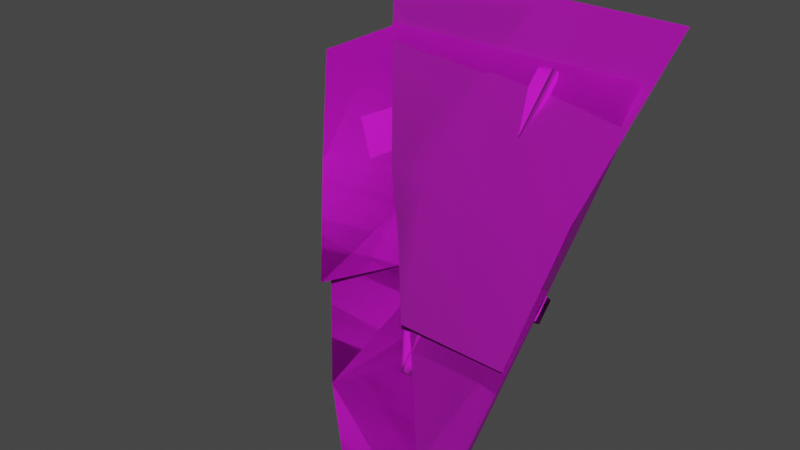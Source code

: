 # Source: roof.blend  (saved by Blender 3.1.7; exported with 4.5.12 LTS)
import bpy
from mathutils import Matrix  # noqa: F401  (used for matrix-valued properties, if any)

bpy.ops.wm.read_factory_settings(use_empty=True)
scene = bpy.context.scene
scene.name = 'Scene'

# ---- images (referenced by path relative to the original .blend; pixels are not part of the script)
import os
ASSET_DIR = os.environ.get("B2B_ASSET_DIR", "")  # directory of the original .blend (textures are referenced by path, not embedded)
HERE = os.path.dirname(os.path.abspath(__file__))  # packed textures are extracted next to this script under _unpacked/

def load_image(name, relpath, width, height, colorspace="sRGB"):
    """Load a texture the original file referenced (path relative to the .blend, or extracted next to this script)."""
    p = next((c for c in (os.path.join(HERE, relpath), os.path.join(ASSET_DIR, relpath)) if relpath and os.path.exists(c)), "")
    if p:
        img = bpy.data.images.load(p, check_existing=True)
        img.name = name
    else:  # same state as the original file: an image datablock whose file is absent (Cycles renders it pink)
        img = bpy.data.images.new(name, width, height)
        img.source = "FILE"
        img.filepath = "//" + (relpath or name)
    img.colorspace_settings.name = colorspace
    return img
img_diffusecolor_texture_002 = load_image('DiffuseColor_Texture.002', 'Planks5c_low.png', 1024, 1024, 'sRGB')
img_normalmap_texture_001 = load_image('NormalMap_Texture.001', 'Planks5c_low_n.png', 1024, 1024, 'Non-Color')
img_diffusecolor_texture_001 = load_image('DiffuseColor_Texture.001', 'Planks5c_low.png', 1024, 1024, 'Non-Color')
img_diffusecolor_texture_1_003 = load_image('DiffuseColor_Texture_1.003', 'straw_roof.png', 1024, 1024, 'sRGB')
img_normalmap_texture_1_001 = load_image('NormalMap_Texture_1.001', 'straw_roof_n.png', 1024, 1024, 'Non-Color')
img_diffusecolor_texture_1_001 = load_image('DiffuseColor_Texture_1.001', 'straw_roof.png', 1024, 1024, 'Non-Color')
img_diffusecolor_texture_1_002 = load_image('DiffuseColor_Texture_1.002', 'straw_roof.png', 1024, 1024, 'Non-Color')
img_diffusecolor_texture_004 = load_image('DiffuseColor_Texture.004', 'Planks5c_worn.png', 1024, 1024, 'sRGB')
img_normalmap_texture_002 = load_image('NormalMap_Texture.002', 'Planks5c_low_n.png', 1024, 1024, 'Non-Color')
img_diffusecolor_texture_003 = load_image('DiffuseColor_Texture.003', 'Planks5c_worn.png', 1024, 1024, 'Non-Color')
img_diffusecolor_texture_1 = load_image('DiffuseColor_Texture_1', 'straw_roof_worn.png', 1024, 1024, 'sRGB')
img_normalmap_texture_1 = load_image('NormalMap_Texture_1', 'straw_roof_n.png', 1024, 1024, 'Non-Color')
img_diffusecolor_texture_1_004 = load_image('DiffuseColor_Texture_1.004', 'straw_roof_worn.png', 1024, 1024, 'Non-Color')
img_diffusecolor_texture_008 = load_image('DiffuseColor_Texture.008', 'Planks5c_low.png', 1024, 1024, 'sRGB')
img_normalmap_texture_004 = load_image('NormalMap_Texture.004', 'Planks5c_low_n.png', 1024, 1024, 'Non-Color')
img_diffusecolor_texture_009 = load_image('DiffuseColor_Texture.009', 'Planks5c_low.png', 1024, 1024, 'Non-Color')
img_diffusecolor_texture_1_005 = load_image('DiffuseColor_Texture_1.005', 'straw_roof.png', 1024, 1024, 'sRGB')
img_normalmap_texture_1_002 = load_image('NormalMap_Texture_1.002', 'straw_roof_n.png', 1024, 1024, 'Non-Color')
img_diffusecolor_texture_1_007 = load_image('DiffuseColor_Texture_1.007', 'straw_roof.png', 1024, 1024, 'Non-Color')
img_diffusecolor_texture_1_006 = load_image('DiffuseColor_Texture_1.006', 'straw_roof.png', 1024, 1024, 'Non-Color')
img_diffusecolor_texture_006 = load_image('DiffuseColor_Texture.006', 'straw_roof.png', 1024, 1024, 'sRGB')
img_normalmap_texture_003 = load_image('NormalMap_Texture.003', 'straw_roof_n.png', 1024, 1024, 'Non-Color')
img_diffusecolor_texture_005 = load_image('DiffuseColor_Texture.005', 'straw_roof.png', 1024, 1024, 'Non-Color')

# ---- materials (node trees are filled in below, after node groups)
mat_woodwall = bpy.data.materials.new('woodwall')
mat_woodwall.use_transparent_shadow = False
mat_woodwall.diffuse_color = (1.0, 1.0, 1.0, 1.0)
mat_woodwall.roughness = 0.5528
mat_straw_roof = bpy.data.materials.new('straw_roof')
mat_straw_roof.use_transparent_shadow = False
mat_straw_roof.diffuse_color = (0.7868, 0.7868, 0.7868, 1.0)
mat_straw_roof.roughness = 0.5528
mat_straw_roof_alpha = bpy.data.materials.new('straw_roof_alpha')
mat_straw_roof_alpha.use_transparent_shadow = False
mat_straw_roof_alpha.diffuse_color = (0.75, 0.75, 0.75, 1.0)
mat_straw_roof_alpha.roughness = 0.5528
mat_woodwall_worn = bpy.data.materials.new('woodwall_worn')
mat_woodwall_worn.use_transparent_shadow = False
mat_woodwall_worn.diffuse_color = (1.0, 1.0, 1.0, 1.0)
mat_woodwall_worn.roughness = 0.5528
mat_straw_roof_worn_alpha = bpy.data.materials.new('straw_roof_worn_alpha')
mat_straw_roof_worn_alpha.use_transparent_shadow = False
mat_straw_roof_worn_alpha.diffuse_color = (0.8382, 0.8382, 0.8382, 1.0)
mat_straw_roof_worn_alpha.roughness = 0.5528
mat_woodwall_001 = bpy.data.materials.new('woodwall.001')
mat_woodwall_001.use_transparent_shadow = False
mat_woodwall_001.diffuse_color = (1.0, 1.0, 1.0, 1.0)
mat_woodwall_001.roughness = 0.5528
mat_straw_roof_002 = bpy.data.materials.new('straw_roof.002')
mat_straw_roof_002.use_transparent_shadow = False
mat_straw_roof_002.diffuse_color = (0.7868, 0.7868, 0.7868, 1.0)
mat_straw_roof_002.roughness = 0.5528
mat_straw_roof_alpha_001 = bpy.data.materials.new('straw_roof_alpha.001')
mat_straw_roof_alpha_001.use_transparent_shadow = False
mat_straw_roof_alpha_001.diffuse_color = (0.75, 0.75, 0.75, 1.0)
mat_straw_roof_alpha_001.roughness = 0.5528
mat_straw_roof_001 = bpy.data.materials.new('straw_roof.001')
mat_straw_roof_001.use_transparent_shadow = False
mat_straw_roof_001.diffuse_color = (0.7868, 0.7868, 0.7868, 1.0)
mat_straw_roof_001.roughness = 0.5528

# ---- material node trees
mat_woodwall.use_nodes = True; mat_woodwall.node_tree.nodes.clear()
_N = mat_woodwall.node_tree.nodes; _L = mat_woodwall.node_tree.links
n0 = _N.new('ShaderNodeBsdfPrincipled'); n0.name = 'Principled BSDF'; n0.location = (10, 300)
n0.distribution = 'GGX'
n0.subsurface_method = 'RANDOM_WALK_SKIN'
n0.inputs[2].default_value = 1.0
n0.inputs[3].default_value = 1.45
n0.inputs[27].default_value = (0.0, 0.0, 0.0, 1.0)
n0.inputs[28].default_value = 1.0
n1 = _N.new('ShaderNodeOutputMaterial'); n1.name = 'Material Output'; n1.location = (300, 300)
n2 = _N.new('ShaderNodeNormalMap'); n2.name = 'Normal Map'; n2.location = (-300, -300)
n2.label = 'Normal/Map'
n3 = _N.new('ShaderNodeTexImage'); n3.name = 'Image Texture'; n3.location = (-300, 600)
n3.image = img_diffusecolor_texture_002
n3.interpolation = 'Closest'
n4 = _N.new('ShaderNodeTexImage'); n4.name = 'Image Texture.001'; n4.location = (-600, -900)
n4.image = img_normalmap_texture_001
n4.interpolation = 'Closest'
n5 = _N.new('ShaderNodeTexImage'); n5.name = 'Image Texture.002'; n5.location = (-300, 0)
n5.image = img_diffusecolor_texture_001
n5.interpolation = 'Closest'
_L.new(n0.outputs[0], n1.inputs[0])
_L.new(n2.outputs[0], n0.inputs[5])
_L.new(n3.outputs[0], n0.inputs[0])
_L.new(n4.outputs[0], n2.inputs[1])
_L.new(n5.outputs[1], n0.inputs[4])
n1.is_active_output = True
mat_straw_roof.use_nodes = True; mat_straw_roof.node_tree.nodes.clear()
_N = mat_straw_roof.node_tree.nodes; _L = mat_straw_roof.node_tree.links
n0 = _N.new('ShaderNodeBsdfPrincipled'); n0.name = 'Principled BSDF'; n0.location = (10, 300)
n0.distribution = 'GGX'
n0.subsurface_method = 'RANDOM_WALK_SKIN'
n0.inputs[2].default_value = 1.0
n0.inputs[3].default_value = 1.45
n0.inputs[27].default_value = (0.0, 0.0, 0.0, 1.0)
n0.inputs[28].default_value = 1.0
n1 = _N.new('ShaderNodeOutputMaterial'); n1.name = 'Material Output'; n1.location = (300, 300)
n2 = _N.new('ShaderNodeNormalMap'); n2.name = 'Normal Map'; n2.location = (-300, -300)
n2.label = 'Normal/Map'
n2.inputs[0].default_value = 0.48
n3 = _N.new('ShaderNodeTexImage'); n3.name = 'Image Texture'; n3.location = (-300, 600)
n3.image = img_diffusecolor_texture_1_003
n3.interpolation = 'Closest'
n4 = _N.new('ShaderNodeTexImage'); n4.name = 'Image Texture.001'; n4.location = (-600, -900)
n4.image = img_normalmap_texture_1_001
n4.interpolation = 'Closest'
n5 = _N.new('ShaderNodeTexImage'); n5.name = 'Image Texture.002'; n5.location = (-300, 0)
n5.image = img_diffusecolor_texture_1_001
n5.interpolation = 'Closest'
_L.new(n0.outputs[0], n1.inputs[0])
_L.new(n2.outputs[0], n0.inputs[5])
_L.new(n3.outputs[0], n0.inputs[0])
_L.new(n4.outputs[0], n2.inputs[1])
_L.new(n5.outputs[1], n0.inputs[4])
n1.is_active_output = True
mat_straw_roof_alpha.use_nodes = True; mat_straw_roof_alpha.node_tree.nodes.clear()
_N = mat_straw_roof_alpha.node_tree.nodes; _L = mat_straw_roof_alpha.node_tree.links
n0 = _N.new('ShaderNodeBsdfPrincipled'); n0.name = 'Principled BSDF'; n0.location = (10, 300)
n0.distribution = 'GGX'
n0.subsurface_method = 'RANDOM_WALK_SKIN'
n0.inputs[2].default_value = 1.0
n0.inputs[3].default_value = 1.45
n0.inputs[27].default_value = (0.0, 0.0, 0.0, 1.0)
n0.inputs[28].default_value = 1.0
n1 = _N.new('ShaderNodeOutputMaterial'); n1.name = 'Material Output'; n1.location = (300, 300)
n2 = _N.new('ShaderNodeNormalMap'); n2.name = 'Normal Map'; n2.location = (-300, -300)
n2.label = 'Normal/Map'
n3 = _N.new('ShaderNodeTexImage'); n3.name = 'Image Texture'; n3.location = (-300, 600)
n3.image = img_diffusecolor_texture_1_003
n3.interpolation = 'Closest'
n4 = _N.new('ShaderNodeTexImage'); n4.name = 'Image Texture.001'; n4.location = (-600, -900)
n4.image = img_normalmap_texture_1_001
n4.interpolation = 'Closest'
n5 = _N.new('ShaderNodeTexImage'); n5.name = 'Image Texture.002'; n5.location = (-300, 0)
n5.image = img_diffusecolor_texture_1_002
n5.interpolation = 'Closest'
_L.new(n0.outputs[0], n1.inputs[0])
_L.new(n2.outputs[0], n0.inputs[5])
_L.new(n3.outputs[0], n0.inputs[0])
_L.new(n4.outputs[0], n2.inputs[1])
_L.new(n5.outputs[1], n0.inputs[4])
n1.is_active_output = True
mat_woodwall_worn.use_nodes = True; mat_woodwall_worn.node_tree.nodes.clear()
_N = mat_woodwall_worn.node_tree.nodes; _L = mat_woodwall_worn.node_tree.links
n0 = _N.new('ShaderNodeBsdfPrincipled'); n0.name = 'Principled BSDF'; n0.location = (10, 300)
n0.distribution = 'GGX'
n0.subsurface_method = 'RANDOM_WALK_SKIN'
n0.inputs[2].default_value = 1.0
n0.inputs[3].default_value = 1.45
n0.inputs[27].default_value = (0.0, 0.0, 0.0, 1.0)
n0.inputs[28].default_value = 1.0
n1 = _N.new('ShaderNodeOutputMaterial'); n1.name = 'Material Output'; n1.location = (300, 300)
n2 = _N.new('ShaderNodeNormalMap'); n2.name = 'Normal Map'; n2.location = (-300, -300)
n2.label = 'Normal/Map'
n2.inputs[0].default_value = 1.5
n3 = _N.new('ShaderNodeTexImage'); n3.name = 'Image Texture'; n3.location = (-300, 600)
n3.image = img_diffusecolor_texture_004
n3.interpolation = 'Closest'
n4 = _N.new('ShaderNodeTexImage'); n4.name = 'Image Texture.001'; n4.location = (-600, -900)
n4.image = img_normalmap_texture_002
n4.interpolation = 'Closest'
n5 = _N.new('ShaderNodeTexImage'); n5.name = 'Image Texture.002'; n5.location = (-300, 0)
n5.image = img_diffusecolor_texture_003
n5.interpolation = 'Closest'
_L.new(n0.outputs[0], n1.inputs[0])
_L.new(n2.outputs[0], n0.inputs[5])
_L.new(n3.outputs[0], n0.inputs[0])
_L.new(n4.outputs[0], n2.inputs[1])
_L.new(n5.outputs[1], n0.inputs[4])
n1.is_active_output = True
mat_straw_roof_worn_alpha.use_nodes = True; mat_straw_roof_worn_alpha.node_tree.nodes.clear()
_N = mat_straw_roof_worn_alpha.node_tree.nodes; _L = mat_straw_roof_worn_alpha.node_tree.links
n0 = _N.new('ShaderNodeBsdfPrincipled'); n0.name = 'Principled BSDF'; n0.location = (10, 300)
n0.distribution = 'GGX'
n0.subsurface_method = 'RANDOM_WALK_SKIN'
n0.inputs[2].default_value = 1.0
n0.inputs[3].default_value = 1.45
n0.inputs[27].default_value = (0.0, 0.0, 0.0, 1.0)
n0.inputs[28].default_value = 1.0
n1 = _N.new('ShaderNodeOutputMaterial'); n1.name = 'Material Output'; n1.location = (300, 300)
n2 = _N.new('ShaderNodeNormalMap'); n2.name = 'Normal Map'; n2.location = (-300, -300)
n2.label = 'Normal/Map'
n2.inputs[0].default_value = 1.53
n3 = _N.new('ShaderNodeTexImage'); n3.name = 'Image Texture'; n3.location = (-300, 600)
n3.image = img_diffusecolor_texture_1
n3.interpolation = 'Closest'
n4 = _N.new('ShaderNodeTexImage'); n4.name = 'Image Texture.001'; n4.location = (-600, -900)
n4.image = img_normalmap_texture_1
n4.interpolation = 'Closest'
n5 = _N.new('ShaderNodeTexImage'); n5.name = 'Image Texture.002'; n5.location = (-300, 0)
n5.image = img_diffusecolor_texture_1_004
n5.interpolation = 'Closest'
_L.new(n0.outputs[0], n1.inputs[0])
_L.new(n2.outputs[0], n0.inputs[5])
_L.new(n3.outputs[0], n0.inputs[0])
_L.new(n4.outputs[0], n2.inputs[1])
_L.new(n5.outputs[1], n0.inputs[4])
n1.is_active_output = True
mat_woodwall_001.use_nodes = True; mat_woodwall_001.node_tree.nodes.clear()
_N = mat_woodwall_001.node_tree.nodes; _L = mat_woodwall_001.node_tree.links
n0 = _N.new('ShaderNodeBsdfPrincipled'); n0.name = 'Principled BSDF'; n0.location = (10, 300)
n0.distribution = 'GGX'
n0.subsurface_method = 'RANDOM_WALK_SKIN'
n0.inputs[2].default_value = 1.0
n0.inputs[3].default_value = 1.45
n0.inputs[27].default_value = (0.0, 0.0, 0.0, 1.0)
n0.inputs[28].default_value = 1.0
n1 = _N.new('ShaderNodeOutputMaterial'); n1.name = 'Material Output'; n1.location = (300, 300)
n2 = _N.new('ShaderNodeNormalMap'); n2.name = 'Normal Map'; n2.location = (-300, -300)
n2.label = 'Normal/Map'
n3 = _N.new('ShaderNodeTexImage'); n3.name = 'Image Texture'; n3.location = (-300, 600)
n3.image = img_diffusecolor_texture_008
n3.interpolation = 'Closest'
n4 = _N.new('ShaderNodeTexImage'); n4.name = 'Image Texture.001'; n4.location = (-600, -900)
n4.image = img_normalmap_texture_004
n4.interpolation = 'Closest'
n5 = _N.new('ShaderNodeTexImage'); n5.name = 'Image Texture.002'; n5.location = (-300, 0)
n5.image = img_diffusecolor_texture_009
n5.interpolation = 'Closest'
_L.new(n0.outputs[0], n1.inputs[0])
_L.new(n2.outputs[0], n0.inputs[5])
_L.new(n3.outputs[0], n0.inputs[0])
_L.new(n4.outputs[0], n2.inputs[1])
_L.new(n5.outputs[1], n0.inputs[4])
n1.is_active_output = True
mat_straw_roof_002.use_nodes = True; mat_straw_roof_002.node_tree.nodes.clear()
_N = mat_straw_roof_002.node_tree.nodes; _L = mat_straw_roof_002.node_tree.links
n0 = _N.new('ShaderNodeBsdfPrincipled'); n0.name = 'Principled BSDF'; n0.location = (10, 300)
n0.distribution = 'GGX'
n0.subsurface_method = 'RANDOM_WALK_SKIN'
n0.inputs[2].default_value = 1.0
n0.inputs[3].default_value = 1.45
n0.inputs[27].default_value = (0.0, 0.0, 0.0, 1.0)
n0.inputs[28].default_value = 1.0
n1 = _N.new('ShaderNodeOutputMaterial'); n1.name = 'Material Output'; n1.location = (300, 300)
n2 = _N.new('ShaderNodeNormalMap'); n2.name = 'Normal Map'; n2.location = (-300, -300)
n2.label = 'Normal/Map'
n2.inputs[0].default_value = 0.48
n3 = _N.new('ShaderNodeTexImage'); n3.name = 'Image Texture'; n3.location = (-300, 600)
n3.image = img_diffusecolor_texture_1_005
n3.interpolation = 'Closest'
n4 = _N.new('ShaderNodeTexImage'); n4.name = 'Image Texture.001'; n4.location = (-600, -900)
n4.image = img_normalmap_texture_1_002
n4.interpolation = 'Closest'
n5 = _N.new('ShaderNodeTexImage'); n5.name = 'Image Texture.002'; n5.location = (-300, 0)
n5.image = img_diffusecolor_texture_1_007
n5.interpolation = 'Closest'
_L.new(n0.outputs[0], n1.inputs[0])
_L.new(n2.outputs[0], n0.inputs[5])
_L.new(n3.outputs[0], n0.inputs[0])
_L.new(n4.outputs[0], n2.inputs[1])
_L.new(n5.outputs[1], n0.inputs[4])
n1.is_active_output = True
mat_straw_roof_alpha_001.use_nodes = True; mat_straw_roof_alpha_001.node_tree.nodes.clear()
_N = mat_straw_roof_alpha_001.node_tree.nodes; _L = mat_straw_roof_alpha_001.node_tree.links
n0 = _N.new('ShaderNodeBsdfPrincipled'); n0.name = 'Principled BSDF'; n0.location = (10, 300)
n0.distribution = 'GGX'
n0.subsurface_method = 'RANDOM_WALK_SKIN'
n0.inputs[2].default_value = 1.0
n0.inputs[3].default_value = 1.45
n0.inputs[27].default_value = (0.0, 0.0, 0.0, 1.0)
n0.inputs[28].default_value = 1.0
n1 = _N.new('ShaderNodeOutputMaterial'); n1.name = 'Material Output'; n1.location = (300, 300)
n2 = _N.new('ShaderNodeNormalMap'); n2.name = 'Normal Map'; n2.location = (-300, -300)
n2.label = 'Normal/Map'
n3 = _N.new('ShaderNodeTexImage'); n3.name = 'Image Texture'; n3.location = (-300, 600)
n3.image = img_diffusecolor_texture_1_005
n3.interpolation = 'Closest'
n4 = _N.new('ShaderNodeTexImage'); n4.name = 'Image Texture.001'; n4.location = (-600, -900)
n4.image = img_normalmap_texture_1_002
n4.interpolation = 'Closest'
n5 = _N.new('ShaderNodeTexImage'); n5.name = 'Image Texture.002'; n5.location = (-300, 0)
n5.image = img_diffusecolor_texture_1_006
n5.interpolation = 'Closest'
_L.new(n0.outputs[0], n1.inputs[0])
_L.new(n2.outputs[0], n0.inputs[5])
_L.new(n3.outputs[0], n0.inputs[0])
_L.new(n4.outputs[0], n2.inputs[1])
_L.new(n5.outputs[1], n0.inputs[4])
n1.is_active_output = True
mat_straw_roof_001.use_nodes = True; mat_straw_roof_001.node_tree.nodes.clear()
_N = mat_straw_roof_001.node_tree.nodes; _L = mat_straw_roof_001.node_tree.links
n0 = _N.new('ShaderNodeBsdfPrincipled'); n0.name = 'Principled BSDF'; n0.location = (10, 300)
n0.distribution = 'GGX'
n0.subsurface_method = 'RANDOM_WALK_SKIN'
n0.inputs[2].default_value = 1.0
n0.inputs[3].default_value = 1.45
n0.inputs[27].default_value = (0.0, 0.0, 0.0, 1.0)
n0.inputs[28].default_value = 1.0
n1 = _N.new('ShaderNodeOutputMaterial'); n1.name = 'Material Output'; n1.location = (300, 300)
n2 = _N.new('ShaderNodeNormalMap'); n2.name = 'Normal Map'; n2.location = (-300, -300)
n2.label = 'Normal/Map'
n2.inputs[0].default_value = 0.48
n3 = _N.new('ShaderNodeTexImage'); n3.name = 'Image Texture'; n3.location = (-300, 600)
n3.image = img_diffusecolor_texture_006
n3.interpolation = 'Closest'
n4 = _N.new('ShaderNodeTexImage'); n4.name = 'Image Texture.001'; n4.location = (-600, -900)
n4.image = img_normalmap_texture_003
n4.interpolation = 'Closest'
n5 = _N.new('ShaderNodeTexImage'); n5.name = 'Image Texture.002'; n5.location = (-300, 0)
n5.image = img_diffusecolor_texture_005
n5.interpolation = 'Closest'
_L.new(n0.outputs[0], n1.inputs[0])
_L.new(n2.outputs[0], n0.inputs[5])
_L.new(n3.outputs[0], n0.inputs[0])
_L.new(n4.outputs[0], n2.inputs[1])
_L.new(n5.outputs[1], n0.inputs[4])
n1.is_active_output = True

# ---- world
world_world = bpy.data.worlds.new('World'); scene.world = world_world
world_world.use_nodes = True; world_world.node_tree.nodes.clear()
_N = world_world.node_tree.nodes; _L = world_world.node_tree.links
n0 = _N.new('ShaderNodeOutputWorld'); n0.name = 'World Output'; n0.location = (300, 300)
n1 = _N.new('ShaderNodeBackground'); n1.name = 'Background'; n1.location = (10, 300)
n1.inputs[0].default_value = (0.05088, 0.05088, 0.05088, 1.0)
_L.new(n1.outputs[0], n0.inputs[0])
n0.is_active_output = True
world_world.color = (0.05088, 0.05088, 0.05088)
world_world.use_sun_shadow = False
world_world.sun_shadow_jitter_overblur = 0.0

# ---- meshes
me_scene = bpy.data.meshes.new('Scene')
me_scene.from_pydata([(0.1326, 0.02753, 0.9995), (0.1326, -0.001522, 0.7901), (0.1326, 0.1177, 0.9093), (0.174, 0.0004052, 0.7882), (0.1326, -0.09169, 0.8803), (0.174, 0.0256, 1.001), (0.174, -0.09362, 0.8822), (0.174, 0.1196, 0.9074), (0.991, -0.09169, 0.8803), (0.991, 0.1177, 0.9093), (0.991, -0.001521, 0.7901), (0.991, 0.02753, 0.9995), (0.9496, 0.1196, 0.9074), (0.9496, 0.0004059, 0.7882), (0.174, -0.004071, 0.7875), (0.9496, -0.09424, 0.8777), (0.9496, -0.00407, 0.7875), (0.174, -0.09424, 0.8777), (0.9496, -0.09362, 0.8822), (0.9496, 0.0256, 1.001), (0.174, 0.03007, 1.002), (0.9496, 0.03008, 1.002), (0.9496, 0.1202, 0.9118), (0.174, 0.1202, 0.9118), (1.025, 0.9689, 2.093), (1.025, -1.079, 0.03928), (1.072, -0.06112, 1.086), (1.069, -0.9702, 0.2166), (0.8831, 0.3035, 1.279), (-0.4124, -0.4701, 0.7769), (-1.015, 0.2105, 1.283), (1.077, 1.438, 2.358), (1.078, 0.1378, 1.437), (-0.01361, 0.1228, 1.463), (-0.02595, 1.426, 2.374), (0.2768, 0.8678, 1.955), (1.075, -0.5127, 0.7407), (-1.129, 1.415, 2.389), (-1.007, 0.9689, 2.093), (-0.02415, -0.07281, 1.101), (1.067, -1.167, -0.0638), (-1.129, 1.128, 2.186), (-0.2989, 0.1227, 1.446), (0.3566, -0.5684, 0.8089), (-0.04176, -0.1195, 1.136), (0.8377, -0.9985, 0.2432), (0.9751, -1.079, 0.03928), (-1.398, 0.6854, 1.88), (0.6604, -1.353, -0.2212), (-0.02999, -0.7897, 0.321), (-1.004, 0.9742, 2.068), (0.5644, 0.4839, 1.632), (-0.6648, -0.09935, 0.9604), (0.9962, -1.153, -0.09108), (0.9945, 0.2055, 1.316), (0.9918, -0.2736, 0.8571), (0.1672, 0.9963, 2.046), (-0.52, 0.6131, 1.553), (-0.903, 1.011, 1.948), (0.5033, 1.052, 1.991), (0.9828, 0.9842, 2.059), (0.5033, 0.9842, 2.059), (0.9828, 1.052, 1.991), (0.9828, 0.9407, 2.019), (0.5033, 0.9407, 2.019), (0.493, 1.01, 1.949), (0.493, 0.9422, 2.017), (0.5033, 1.011, 1.948), (0.9828, 1.011, 1.948), (0.993, -0.9914, -0.05198), (0.993, 1.01, 1.949), (0.993, 0.9422, 2.017), (0.993, -1.059, 0.01583), (0.00138, 1.052, 1.991), (0.4809, 0.9842, 2.059), (0.00138, 0.9842, 2.059), (0.4809, 1.052, 1.991), (0.4809, 0.9407, 2.019), (0.00138, 0.9407, 2.019), (0.00138, 1.011, 1.948), (0.4809, 1.011, 1.948), (0.4911, 1.01, 1.949), (0.4911, 0.9422, 2.017), (-0.5302, 0.9842, 2.059), (-0.5302, 1.052, 1.991), (-0.5302, 0.9407, 2.019), (-0.5302, 1.011, 1.948), (-0.52, 1.01, 1.949), (-0.52, 0.9422, 2.017), (-0.5069, 1.052, 1.991), (-0.02742, 0.9842, 2.059), (-0.5069, 0.9842, 2.059), (-0.02742, 1.052, 1.991), (-0.02742, 0.9407, 2.019), (-0.5069, 0.9407, 2.019), (-0.5172, 1.01, 1.949), (-0.5172, 0.9422, 2.017), (-0.5069, 1.011, 1.948), (-0.02742, 1.011, 1.948), (-0.008493, 1.01, 1.949), (-0.008492, 0.9422, 2.017), (0.5033, -0.561, 0.5169), (-0.5172, 0.5424, 1.617), (0.5033, -0.4903, 0.4462), (0.493, -0.4811, 0.4582), (0.4809, -0.4671, 0.4694), (-0.02742, 0.0602, 0.9967), (0.00138, 0.03032, 0.9668), (-0.008493, 0.03912, 0.9785), (0.4911, -0.4792, 0.4602), (0.4809, -0.5378, 0.5401), (0.4911, -0.547, 0.528), (0.493, -0.549, 0.5261), (-0.02742, 0.03348, 1.111), (0.981, -0.9786, -0.03917), (0.981, -1.046, 0.02865), (-0.9849, 0.9842, 2.059), (-0.9849, 1.052, 1.991), (-0.9443, 0.9407, 2.019), (0.00138, -0.04039, 1.038), (-0.008492, -0.02869, 1.046), (-0.5069, 0.4869, 1.565), (-0.9443, 1.011, 1.948), (-0.5172, 0.5668, 1.506), (-0.5069, 0.5576, 1.494), (-0.52, 0.5698, 1.509), (-0.5302, 0.5111, 1.589), (-0.02742, -0.01051, 1.067), (-0.5172, 0.499, 1.574), (-0.52, 0.502, 1.577), (-0.5302, 0.5818, 1.518), (0.993, -0.9546, -0.01521), (-0.5069, 0.5303, 1.608), (-0.903, 0.9407, 2.019), (0.4809, -0.4932, 0.5847), (-0.5069, 0.601, 1.538), (-0.5302, 0.5545, 1.632), (0.981, -1.01, 0.06504), (0.00138, 0.07435, 1.011), (-0.008493, 0.08312, 1.023), (0.5033, -0.5164, 0.5615), (0.4911, -0.4345, 0.5048), (-0.5302, 0.6252, 1.562), (0.981, -0.9422, -0.002823), (-0.5172, 0.6102, 1.55), (0.493, -0.4365, 0.5029), (0.493, -0.5043, 0.5707), (-0.02742, 0.1042, 1.041), (0.993, -1.022, 0.05261), (0.4809, -0.4225, 0.514), (-0.52, 0.5453, 1.62), (-0.008492, 0.01531, 1.09), (0.5033, -0.4457, 0.4908), (-0.9436, 1.052, 1.991), (-0.9436, 0.9842, 2.059), (0.4911, -0.5024, 0.5726), (0.00138, 0.003643, 1.082)], [], [(4, 1, 14, 17), (7, 3, 1, 2), (12, 7, 23, 22), (4, 6, 5, 0), (5, 6, 18, 19), (4, 0, 2, 1), (17, 14, 16, 15), (20, 21, 22, 23), (11, 8, 10, 9), (10, 13, 12, 9), (15, 18, 6, 17), (19, 21, 20, 5), (19, 18, 8, 11), (16, 14, 3, 13), (8, 15, 16, 10), (3, 14, 1), (23, 2, 0, 20), (4, 17, 6), (5, 20, 0), (19, 11, 21), (9, 12, 22), (12, 13, 3, 7), (11, 9, 22, 21), (2, 23, 7), (8, 18, 15), (13, 10, 16), (31, 34, 33, 32), (33, 34, 37, 41, 42), (26, 39, 45, 27), (45, 40, 27), (35, 30, 29, 28), (38, 46, 25, 24), (44, 43, 36, 32, 33), (42, 44, 33), (50, 47, 30, 35, 56), (52, 49, 55, 54, 51), (53, 55, 49, 48), (63, 64, 140, 137), (76, 73, 75, 74), (62, 60, 71, 70), (143, 131, 69, 114), (80, 81, 141, 149), (68, 62, 70), (60, 63, 71), (59, 67, 65), (64, 61, 66), (80, 79, 73, 76), (77, 134, 155, 82), (92, 89, 91, 90), (86, 58, 153, 84), (85, 133, 136), (73, 99, 100, 75), (95, 97, 135, 144), (77, 78, 156, 134), (65, 67, 152, 145), (80, 76, 81), (74, 77, 82), (73, 79, 99), (78, 75, 100), (66, 146, 140, 64), (93, 94, 132, 113), (91, 94, 93, 90), (69, 131, 148, 72), (84, 83, 88, 87), (96, 102, 132, 94), (114, 103, 152, 143), (86, 84, 87), (83, 85, 88), (59, 65, 66, 61), (98, 97, 89, 92), (63, 137, 148, 71), (75, 78, 77, 74), (85, 136, 150, 88), (98, 99, 139, 147), (86, 87, 57, 142), (98, 92, 99), (90, 93, 100), (76, 74, 82, 81), (89, 97, 95), (94, 91, 96), (68, 67, 59, 62), (100, 151, 156, 78), (72, 115, 114, 69), (89, 95, 96, 91), (62, 59, 61, 60), (61, 64, 63, 60), (68, 70, 131, 143), (84, 153, 154, 83), (99, 79, 138, 139), (92, 90, 100, 99), (93, 113, 151, 100), (148, 131, 70, 71), (129, 125, 57, 150), (111, 109, 141, 155), (142, 57, 125, 130), (130, 122, 58, 142), (116, 118, 133, 154), (105, 107, 138, 149), (104, 112, 146, 145), (120, 108, 139, 151), (105, 109, 111, 110, 119, 120, 108, 107), (106, 124, 135, 147), (123, 128, 102, 144), (150, 57, 87, 88), (145, 146, 66, 65), (137, 140, 101, 115), (153, 58, 122, 117), (147, 139, 108, 106), (149, 138, 79, 80), (145, 152, 103, 104), (113, 132, 121, 127), (150, 136, 126, 129), (151, 113, 127, 120), (154, 133, 85, 83), (144, 102, 96, 95), (149, 141, 109, 105), (155, 134, 110, 111), (134, 156, 119, 110), (140, 146, 112, 101), (143, 152, 67, 68), (142, 58, 86), (147, 135, 97, 98), (144, 135, 124, 123), (132, 102, 128, 121), (148, 137, 115, 72), (139, 138, 107, 108), (156, 151, 120, 119), (154, 153, 117, 116), (155, 141, 81, 82), (151, 139, 99, 100), (136, 133, 118, 126), (103, 114, 115, 101, 112, 104), (116, 117, 122, 130, 125, 129, 126, 118), (123, 124, 106, 108, 120, 127, 121, 128)])
me_scene.polygons.foreach_set('use_smooth', [True] * 134)
me_scene.polygons.foreach_set('material_index', [0, 0, 0, 0, 0, 0, 0, 0, 0, 0, 0, 0, 0, 0, 0, 0, 0, 0, 0, 0, 0, 0, 0, 0, 0, 0, 2, 2, 2, 2, 2, 1, 2, 2, 2, 2, 2, 0, 0, 0, 0, 0, 0, 0, 0, 0, 0, 0, 0, 0, 0, 0, 0, 0, 0, 0, 0, 0, 0, 0, 0, 0, 0, 0, 0, 0, 0, 0, 0, 0, 0, 0, 0, 0, 0, 0, 0, 0, 0, 0, 0, 0, 0, 0, 0, 0, 0, 0, 0, 0, 0, 0, 0, 0, 0, 0, 0, 0, 0, 0, 0, 0, 0, 0, 0, 0, 0, 0, 0, 0, 0, 0, 0, 0, 0, 0, 0, 0, 0, 0, 0, 0, 0, 0, 0, 0, 0, 0, 0, 0, 0, 0, 0, 0])
_uv = me_scene.uv_layers.new(name='UVSet0')
_uv.uv.foreach_set('vector', [0.9795, 1.0, 0.0205, 1.0, 0.0205, 0.9795, 0.9795, 0.9795, 0.0, 0.0205, 0.0, 0.9795, 0.0205, 0.9795, 0.0205, 0.0205, 1.0, 0.0205, 1.0, 0.9795, 1.02, 0.9795, 1.02, 0.0205, 0.9795, 0.9795, 1.0, 0.9795, 1.0, 0.0205, 0.9795, 0.0205, 0.9795, 0.0205, 0.9795, 0.9795, 0.0205, 0.9795, 0.0205, 0.0205, 0.9795, 0.9795, 0.9795, 0.0205, 0.0205, 0.0205, 0.0205, 0.9795, 0.9795, 0.9795, 0.0205, 0.9795, 0.0205, 0.0205, 0.9795, 0.0205, 0.9795, 0.9795, 0.9795, 0.0205, 0.0205, 0.0205, 0.0205, 0.9795, 0.9795, 0.0205, 0.9795, 0.9795, 0.0205, 0.9795, 0.0205, 0.0205, 0.0205, 0.9795, 0.0, 0.9795, 0.0, 0.0205, 0.0205, 0.0205, 0.9795, 0.0205, 1.0, 0.0205, 1.0, 0.9795, 0.9795, 0.9795, 0.0, 0.0205, -0.0205, 0.0205, -0.0205, 0.9795, 0.0, 0.9795, 0.0, 0.0205, 0.0, 0.9795, -0.0205, 0.9795, -0.0205, 0.0205, 0.0205, 0.0205, 0.0205, 0.9795, 0.0, 0.9795, 0.0, 0.0205, 0.9795, 0.0, 0.9795, 0.0205, 0.0205, 0.0205, 0.0205, 0.0, 0.0, 0.9795, 0.0205, 0.9795, 0.0205, 1.0, 0.0205, 0.9795, 0.0205, 1.0, 0.9795, 1.0, 0.9795, 0.9795, 0.9795, 1.0, 0.9795, 0.9795, 1.0, 0.9795, 0.0, 0.9795, -0.0205, 0.9795, -0.0205, 1.0, 0.0, 0.0205, -0.0205, 0.0, -0.0205, 0.0205, 0.0205, 0.0, 0.0, 0.0205, 0.0205, 0.0205, 0.0205, 0.0205, 0.0205, 0.9795, 0.9795, 0.9795, 0.9795, 0.0205, 0.9795, 0.0, 0.0205, 0.0, 0.0205, 0.0205, 0.9795, 0.0205, 0.0205, 0.0, 0.0205, -0.0205, 0.0, -0.0205, 0.9795, 1.0, 1.0, 1.02, 0.9795, 1.02, 1.0, 0.0205, 1.02, 0.0, 1.02, 0.0205, 0.0, 1.0, 0.5, 1.0, 0.5, 0.3729, 0.0, 0.3729, 0.5, 0.3729, 0.5, 1.0, 1.0, 1.0, 1.0, 0.8618, 0.6262, 0.3729, 0.0, 1.0, 0.498, 1.0, 0.1055, 0.3729, 0.0, 0.3729, 0.1055, 0.3729, 0.0, 0.203, 0.0, 0.3729, 0.4815, 0.3373, 0.4799, 0.9984, 0.03842, 0.9948, 0.04005, 0.3337, 0.991, 0.0, 0.02435, 1.0, 0.0, 1.0, 0.0, 0.0, 0.5, 0.2138, 0.3263, 0.0, 0.0, 0.0, 0.0, 0.3729, 0.5, 0.3729, 0.6262, 0.3729, 0.5, 0.2138, 0.5, 0.3729, 0.8641, 0.7914, 0.8466, 0.9966, 0.4799, 0.9984, 0.4815, 0.3373, 0.5612, 0.3366, 0.03451, 0.009663, 0.4931, 0.007492, 0.4919, 0.4952, 0.2773, 0.6703, 0.03755, 0.6722, 0.9341, 0.1825, 0.4919, 0.4952, 0.4931, 0.007492, 0.9345, 0.01109, 0.0205, 0.0205, 0.0205, 0.9795, 0.7311, 0.9795, 0.962, 0.0205, 0.9795, 0.0205, 0.9795, 0.9795, 0.0205, 0.9795, 0.0205, 0.0205, 0.9795, 0.0, 0.0205, 0.0, 0.0205, 0.0205, 0.9795, 0.0205, 0.0, 0.962, -0.0205, 0.9619, -0.0205, 0.9795, 0.0, 0.9795, 0.0, 0.0205, -0.0205, 0.0205, -0.0205, 0.7249, 0.0, 0.7198, 0.0, 0.0205, -0.0205, 0.0, -0.0205, 0.0205, 0.0205, 0.0, 0.0, 0.0205, 0.0205, 0.0205, 0.9795, 1.0, 1.0, 1.02, 0.9795, 1.02, 1.0, 0.0205, 1.02, 0.0, 1.02, 0.0205, 0.0, 0.0205, 0.0, 0.9795, -0.0205, 0.9795, -0.0205, 0.0205, 1.0, 0.0205, 1.0, 0.7198, 1.02, 0.7249, 1.02, 0.0205, 0.9795, 0.0205, 0.9795, 0.9795, 0.0205, 0.9795, 0.0205, 0.0205, 0.0, 0.0205, 0.0, 0.766, -0.0205, 0.8471, -0.0205, 0.0205, 0.0205, 0.0205, 0.0205, 0.766, 0.2089, 0.0205, 0.9795, 0.0, 0.9795, 0.0205, 0.0205, 0.0205, 0.0205, 0.0, 0.9795, 0.0205, 1.0, 0.0205, 1.0, 0.2206, 0.9795, 0.2155, 0.0205, 0.0205, 0.0205, 0.9795, 0.4775, 0.9795, 0.7198, 0.0205, 0.9795, 0.0205, 1.0, 0.0205, 1.0, 0.7311, 0.9795, 0.7259, 0.0, 0.0205, -0.0205, 0.0, -0.0205, 0.0205, 0.0205, 0.0, 0.0, 0.0205, 0.0205, 0.0205, 0.9795, 1.0, 1.0, 1.02, 0.9795, 1.02, 1.0, 0.0205, 1.02, 0.0, 1.02, 0.0205, 0.0205, 0.0205, 0.0205, 0.7259, 0.0, 0.7311, 0.0, 0.0205, 0.0205, 0.0205, 0.0205, 0.9795, 0.2206, 0.9795, 0.4629, 0.0205, 0.0205, 0.9795, 0.0, 0.9795, 0.0, 0.0205, 0.0205, 0.0205, 0.9795, 0.9795, 0.9795, 0.9619, 0.0205, 0.9619, 0.0205, 0.9795, 0.9795, 0.0, 0.0205, 0.0, 0.0205, 0.0205, 0.9795, 0.0205, 0.0205, 0.0205, 0.0205, 0.2155, 0.0, 0.2206, 0.0, 0.0205, 0.9795, 0.08345, 0.7528, 0.9795, 0.7311, 0.9795, 0.962, 0.0823, 0.0, 0.0205, -0.0205, 0.0, -0.0205, 0.0205, 0.0205, 0.0, 0.0, 0.0205, 0.0205, 0.0205, 0.9795, 0.0, 0.9795, 0.0205, 0.0205, 0.0205, 0.0205, 0.0, 0.0, 0.0205, 0.0, 0.9795, -0.0205, 0.9795, -0.0205, 0.0205, 1.0, 0.0205, 1.0, 0.962, 1.02, 0.9619, 1.02, 0.0205, 0.0205, 0.9795, 0.0, 0.9795, 0.0, 0.0205, 0.0205, 0.0205, 1.0, 0.0205, 1.0, 0.2089, 1.02, 0.214, 1.02, 0.0205, 0.0, 0.0205, -0.0205, 0.0205, -0.0205, 0.4725, 0.0, 0.4629, 0.0, 0.0205, -0.0205, 0.0205, -0.0205, 0.214, 0.0, 0.2089, 0.0, 0.0205, -0.0205, 0.0, -0.0205, 0.0205, 0.0205, 0.0, 0.0, 0.0205, 0.0205, 0.0205, 0.9795, 0.0, 0.0205, 0.0, 0.0205, 0.0205, 0.9795, 0.0205, 0.9795, 1.0, 1.0, 1.02, 0.9795, 1.02, 1.0, 0.0205, 1.02, 0.0, 1.02, 0.0205, 0.0, 0.0205, 0.0, 0.9795, -0.0205, 0.9795, -0.0205, 0.0205, 0.0205, 0.0205, 0.0205, 0.4725, 0.0, 0.4775, 0.0, 0.0205, 0.0205, 0.9795, 0.0205, 0.9963, 0.9795, 0.9963, 0.9795, 0.9795, 0.9795, 0.0, 0.9795, 0.0205, 0.0205, 0.0205, 0.0205, 0.0, 0.9795, 0.0205, 0.9795, 0.9795, 0.0205, 0.9795, 0.0205, 0.0205, 0.0205, 0.9795, 0.0, 0.9795, 0.0, 0.0205, 0.0205, 0.0205, 0.0, 0.0205, -0.0205, 0.0205, -0.0205, 0.9619, 0.0, 0.962, 0.9795, 0.0205, 0.9795, 0.8471, 0.0205, 0.8471, 0.0205, 0.0205, 0.9795, 0.0205, 1.0, 0.0205, 1.0, 0.4775, 0.9795, 0.4725, 0.9795, 0.0, 0.0205, 0.0, 0.0205, 0.0205, 0.9795, 0.0205, 1.0, 0.0205, 1.0, 0.4629, 1.02, 0.4725, 1.02, 0.0205, 0.0205, 0.9619, 0.9795, 0.9619, 0.9795, 0.0205, 0.0205, 0.0205, 0.0205, 0.2352, 0.9795, 0.2352, 0.9795, 0.214, 0.0205, 0.214, 0.0205, 0.7467, 0.9795, 0.7467, 0.9795, 0.7249, 0.0205, 0.7249, 0.0, 0.2089, -0.0205, 0.214, -0.0205, 0.2352, 0.0, 0.23, 0.23, 0.0205, 0.0205, 0.8487, 0.0205, 0.766, 0.2089, 0.0205, 0.0205, 0.9297, 0.0, 0.8487, 0.0, 0.766, 0.0205, 0.8471, 0.7415, 0.0205, 0.4989, 0.9795, 0.4775, 0.9795, 0.7198, 0.0205, 0.9795, 0.7477, 0.0205, 0.7477, 0.0205, 0.7259, 0.9795, 0.7259, 0.0205, 0.4939, 0.9795, 0.4939, 0.9795, 0.4725, 0.0205, 0.4725, 0.05591, 0.9898, 0.05476, 0.9999, 0.001202, 0.9999, 5.675e-05, 0.9898, 5.655e-05, 0.5143, 0.001202, 0.5045, 0.05476, 0.5045, 0.05591, 0.5143, 0.4844, 0.0205, 0.2418, 0.9795, 0.2206, 0.9795, 0.4629, 0.0205, 0.9795, 0.2366, 0.0205, 0.2366, 0.0205, 0.2155, 0.9795, 0.2155, 0.0205, 0.214, 0.9795, 0.214, 0.9795, 0.0205, 0.0205, 0.0205, 0.9795, 0.7259, 0.0205, 0.7259, 0.0205, 0.0205, 0.9795, 0.0205, 0.962, 0.0205, 0.7311, 0.9795, 0.7528, 0.9795, 0.9795, 0.0205, -0.0205, 0.8471, 0.0, 0.766, 0.0, 0.8487, -0.0205, 0.9297, 0.0, 0.4629, -0.0205, 0.4725, -0.0205, 0.4939, 0.0, 0.4844, 0.7198, 0.0205, 0.4775, 0.9795, 0.0205, 0.9795, 0.0205, 0.0205, 0.9795, 0.7259, 1.0, 0.7311, 1.0, 0.7528, 0.9795, 0.7477, 0.4629, 0.0205, 0.2206, 0.9795, 0.2418, 0.9795, 0.4844, 0.0205, 1.02, 0.214, 1.0, 0.2089, 1.0, 0.23, 1.02, 0.2352, 1.02, 0.4725, 1.0, 0.4629, 1.0, 0.4844, 1.02, 0.4939, 0.0205, 0.8471, 0.0, 0.766, 0.0, 0.0205, 0.0205, 0.0205, 0.9795, 0.2155, 0.0205, 0.2155, 0.0205, 0.0205, 0.9795, 0.0205, 0.0, 0.7198, -0.0205, 0.7249, -0.0205, 0.7467, 0.0, 0.7415, 1.02, 0.7249, 1.0, 0.7198, 1.0, 0.7415, 1.02, 0.7467, 0.7198, 0.0205, 0.4775, 0.9795, 0.4989, 0.9795, 0.7415, 0.0205, 0.0, 0.7311, 0.0205, 0.7259, 0.0205, 0.7477, 0.0, 0.7528, 0.962, 0.0823, 0.7311, 0.9795, 0.0205, 0.9795, 0.0205, 0.0205, 0.2089, 0.0205, 0.0205, 0.766, 0.0205, 0.0205, 0.4629, 0.0205, 0.2206, 0.9795, 0.0205, 0.9795, 0.0205, 0.0205, 0.9795, 0.2155, 1.0, 0.2206, 1.0, 0.2418, 0.9795, 0.2366, 0.0, 0.2206, 0.0205, 0.2155, 0.0205, 0.2366, 0.0, 0.2418, 1.02, 0.9619, 1.0, 0.962, 1.0, 0.9795, 1.02, 0.9795, 0.9795, 0.4725, 1.0, 0.4775, 1.0, 0.4989, 0.9795, 0.4939, 0.0, 0.4775, 0.0205, 0.4725, 0.0205, 0.4939, 0.0, 0.4989, 0.0205, 0.8471, 0.9795, 0.8471, 0.9795, 0.9297, 0.0205, 0.9297, 0.0205, 0.7249, 0.9795, 0.7249, 0.9795, 0.0205, 0.0205, 0.0205, 0.0205, 0.4725, 0.9795, 0.4725, 0.9795, 0.0205, 0.0205, 0.0205, 0.2089, 0.0205, 0.0205, 0.766, 0.0205, 0.8487, 0.23, 0.0205, 0.06618, 5.602e-05, 0.5342, 0.001198, 0.5342, 0.05476, 0.06618, 0.05591, 0.05602, 0.05476, 0.05602, 0.001201, 0.1107, 0.517, 0.05716, 0.517, 0.05602, 0.4768, 0.05602, 0.06618, 0.05716, 0.05602, 0.1107, 0.05602, 0.1119, 0.06618, 0.1119, 0.4768, 0.05476, 5.602e-05, 0.05591, 0.01022, 0.05591, 0.4857, 0.05476, 0.5045, 0.001202, 0.5045, 5.653e-05, 0.4857, 5.602e-05, 0.01022, 0.001202, 5.61e-05])
_uv.active_render = True
_uv = me_scene.uv_layers.new(name='UVMap')
_uv.uv.foreach_set('vector', [0.0, 0.0, 0.0, 0.0, 0.0, 0.0, 0.0, 0.0, 0.0, 0.0, 0.0, 0.0, 0.0, 0.0, 0.0, 0.0, 0.0, 0.0, 0.0, 0.0, 0.0, 0.0, 0.0, 0.0, 0.0, 0.0, 0.0, 0.0, 0.0, 0.0, 0.0, 0.0, 0.0, 0.0, 0.0, 0.0, 0.0, 0.0, 0.0, 0.0, 0.0, 0.0, 0.0, 0.0, 0.0, 0.0, 0.0, 0.0, 0.0, 0.0, 0.0, 0.0, 0.0, 0.0, 0.0, 0.0, 0.0, 0.0, 0.0, 0.0, 0.0, 0.0, 0.0, 0.0, 0.0, 0.0, 0.0, 0.0, 0.0, 0.0, 0.0, 0.0, 0.0, 0.0, 0.0, 0.0, 0.0, 0.0, 0.0, 0.0, 0.0, 0.0, 0.0, 0.0, 0.0, 0.0, 0.0, 0.0, 0.0, 0.0, 0.0, 0.0, 0.0, 0.0, 0.0, 0.0, 0.0, 0.0, 0.0, 0.0, 0.0, 0.0, 0.0, 0.0, 0.0, 0.0, 0.0, 0.0, 0.0, 0.0, 0.0, 0.0, 0.0, 0.0, 0.0, 0.0, 0.0, 0.0, 0.0, 0.0, 0.0, 0.0, 0.0, 0.0, 0.0, 0.0, 0.0, 0.0, 0.0, 0.0, 0.0, 0.0, 0.0, 0.0, 0.0, 0.0, 0.0, 0.0, 0.0, 0.0, 0.0, 0.0, 0.0, 0.0, 0.0, 0.0, 0.0, 0.0, 0.0, 0.0, 0.0, 0.0, 0.0, 0.0, 0.0, 0.0, 0.0, 0.0, 0.0, 0.0, 0.0, 0.0, 0.0, 0.0, 0.0, 0.0, 0.0, 0.0, 0.0, 0.0, 0.0, 0.0, 0.0, 0.0, 0.0, 0.0, 0.0, 0.0, 0.0, 0.0, 0.0, 0.0, 0.0, 0.0, 0.0, 0.0, 0.0, 0.0, 0.0, 0.0, 0.0, 0.0, 0.0, 0.0, 0.0, 0.0, 0.0, 0.0, 0.0, 0.0, 0.0, 0.0, 0.0, 0.0, 0.0, 0.0, 0.0, 0.0, 0.0, 0.0, 0.0, 0.0, 0.0, 0.0, 0.0, 0.0, 0.0, 0.0, 0.0, 0.0, 0.0, 0.0, 0.0, 0.0, 0.0, 0.0, 0.0, 0.0, 0.0, 0.0, 0.0, 0.0, 0.0, 0.0, 0.0, 0.0, 0.0, 0.0, 0.0, 0.0, 0.0, 0.0, 0.0, 0.0, 0.0, 0.0, 0.0, 0.0, 0.0, 0.0, 0.0, 0.0, 0.0, 0.0, 0.0, 0.0, 0.0, 0.0, 0.0, 0.0, 0.0, 0.0, 0.0, 0.0, 0.0, 0.0, 0.0, 0.0, 0.0, 0.0, 0.0, 0.0, 0.0, 0.0, 0.0, 0.0, 0.0, 0.0, 0.0, 0.0, 0.0, 0.0, 0.0, 0.0, 0.0, 0.0, 0.0, 0.0, 0.0, 0.0, 0.0, 0.0, 0.0, 0.0, 0.0, 0.0, 0.0, 0.0, 0.0, 0.0, 0.0, 0.0, 0.0, 0.0, 0.0, 0.0, 0.0, 0.0, 0.0, 0.0, 0.0, 0.0, 0.0, 0.0, 0.0, 0.0, 0.0, 0.0, 0.0, 0.0, 0.0, 0.0, 0.0, 0.0, 0.0, 0.0, 0.0, 0.0, 0.0, 0.0, 0.0, 0.0, 0.0, 0.0, 0.0, 0.0, 0.0, 0.0, 0.0, 0.0, 0.0, 0.0, 0.0, 0.0, 0.0, 0.0, 0.0, 0.0, 0.0, 0.0, 0.0, 0.0, 0.0, 0.0, 0.0, 0.0, 0.0, 0.0, 0.0, 0.0, 0.0, 0.0, 0.0, 0.0, 0.0, 0.0, 0.0, 0.0, 0.0, 0.0, 0.0, 0.0, 0.0, 0.0, 0.0, 0.0, 0.0, 0.0, 0.0, 0.0, 0.0, 0.0, 0.0, 0.0, 0.0, 0.0, 0.0, 0.0, 0.0, 0.0, 0.0, 0.0, 0.0, 0.0, 0.0, 0.0, 0.0, 0.0, 0.0, 0.0, 0.0, 0.0, 0.0, 0.0, 0.0, 0.0, 0.0, 0.0, 0.0, 0.0, 0.0, 0.0, 0.0, 0.0, 0.0, 0.0, 0.0, 0.0, 0.0, 0.0, 0.0, 0.0, 0.0, 0.0, 0.0, 0.0, 0.0, 0.0, 0.0, 0.0, 0.0, 0.0, 0.0, 0.0, 0.0, 0.0, 0.0, 0.0, 0.0, 0.0, 0.0, 0.0, 0.0, 0.0, 0.0, 0.0, 0.0, 0.0, 0.0, 0.0, 0.0, 0.0, 0.0, 0.0, 0.0, 0.0, 0.0, 0.0, 0.0, 0.0, 0.0, 0.0, 0.0, 0.0, 0.0, 0.0, 0.0, 0.0, 0.0, 0.0, 0.0, 0.0, 0.0, 0.0, 0.0, 0.0, 0.0, 0.0, 0.0, 0.0, 0.0, 0.0, 0.0, 0.0, 0.0, 0.0, 0.0, 0.0, 0.0, 0.0, 0.0, 0.0, 0.0, 0.0, 0.0, 0.0, 0.0, 0.0, 0.0, 0.0, 0.0, 0.0, 0.0, 0.0, 0.0, 0.0, 0.0, 0.0, 0.0, 0.0, 0.0, 0.0, 0.0, 0.0, 0.0, 0.0, 0.0, 0.0, 0.0, 0.0, 0.0, 0.0, 0.0, 0.0, 0.0, 0.0, 0.0, 0.0, 0.0, 0.0, 0.0, 0.0, 0.0, 0.0, 0.0, 0.0, 0.0, 0.0, 0.0, 0.0, 0.0, 0.0, 0.0, 0.0, 0.0, 0.0, 0.0, 0.0, 0.0, 0.0, 0.0, 0.0, 0.0, 0.0, 0.0, 0.0, 0.0, 0.0, 0.0, 0.0, 0.0, 0.0, 0.0, 0.0, 0.0, 0.0, 0.0, 0.0, 0.0, 0.0, 0.0, 0.0, 0.0, 0.0, 0.0, 0.0, 0.0, 0.0, 0.0, 0.0, 0.0, 0.0, 0.0, 0.0, 0.0, 0.0, 0.0, 0.0, 0.0, 0.0, 0.0, 0.0, 0.0, 0.0, 0.0, 0.0, 0.0, 0.0, 0.0, 0.0, 0.0, 0.0, 0.0, 0.0, 0.0, 0.0, 0.0, 0.0, 0.0, 0.0, 0.0, 0.0, 0.0, 0.0, 0.0, 0.0, 0.0, 0.0, 0.0, 0.0, 0.0, 0.0, 0.0, 0.0, 0.0, 0.0, 0.0, 0.0, 0.0, 0.0, 0.0, 0.0, 0.0, 0.0, 0.0, 0.0, 0.0, 0.0, 0.0, 0.0, 0.0, 0.0, 0.0, 0.0, 0.0, 0.0, 0.0, 0.0, 0.0, 0.0, 0.0, 0.0, 0.0, 0.0, 0.0, 0.0, 0.0, 0.0, 0.0, 0.0, 0.0, 0.0, 0.0, 0.0, 0.0, 0.0, 0.0, 0.0, 0.0, 0.0, 0.0, 0.0, 0.0, 0.0, 0.0, 0.0, 0.0, 0.0, 0.0, 0.0, 0.0, 0.0, 0.0, 0.0, 0.0, 0.0, 0.0, 0.0, 0.0, 0.0, 0.0, 0.0, 0.0, 0.0, 0.0, 0.0, 0.0, 0.0, 0.0, 0.0, 0.0, 0.0, 0.0, 0.0, 0.0, 0.0, 0.0, 0.0, 0.0, 0.0, 0.0, 0.0, 0.0, 0.0, 0.0, 0.0, 0.0, 0.0, 0.0, 0.0, 0.0, 0.0, 0.0, 0.0, 0.0, 0.0, 0.0, 0.0, 0.0, 0.0, 0.0, 0.0, 0.0, 0.0, 0.0, 0.0, 0.0, 0.0, 0.0, 0.0, 0.0, 0.0, 0.0, 0.0, 0.0, 0.0, 0.0, 0.0, 0.0, 0.0, 0.0, 0.0, 0.0, 0.0, 0.0, 0.0, 0.0, 0.0, 0.0, 0.0, 0.0, 0.0, 0.0, 0.0, 0.0, 0.0, 0.0, 0.0, 0.0, 0.0, 0.0, 0.0, 0.0, 0.0, 0.0, 0.0, 0.0, 0.0, 0.0, 0.0, 0.0, 0.0, 0.0, 0.0, 0.0, 0.0, 0.0, 0.0, 0.0, 0.0, 0.0, 0.0, 0.0, 0.0, 0.0, 0.0, 0.0, 0.0, 0.0, 0.0, 0.0, 0.0, 0.0, 0.0, 0.0, 0.0, 0.0, 0.0, 0.0, 0.0, 0.0, 0.0, 0.0, 0.0, 0.0, 0.0, 0.0, 0.0, 0.0, 0.0, 0.0, 0.0, 0.0, 0.0, 0.0, 0.0, 0.0, 0.0, 0.0, 0.0, 0.0, 0.0, 0.0, 0.0, 0.0, 0.0, 0.0, 0.0, 0.0, 0.0, 0.0, 0.0, 0.0, 0.0, 0.0, 0.0, 0.0, 0.0, 0.0, 0.0, 0.0, 0.0, 0.0, 0.0, 0.0, 0.0, 0.0, 0.0, 0.0, 0.0, 0.0, 0.0, 0.0, 0.0, 0.0, 0.0, 0.0, 0.0, 0.0, 0.0, 0.0, 0.0, 0.0, 0.0, 0.0, 0.0, 0.0, 0.0, 0.0, 0.0, 0.0, 0.0, 0.0, 0.0, 0.0, 0.0, 0.0, 0.0, 0.0, 0.0, 0.0, 0.0, 0.0, 0.0, 0.0, 0.0, 0.0, 0.0, 0.0, 0.0, 0.0, 0.0, 0.0, 0.0, 0.0, 0.0, 0.0, 0.0, 0.0, 0.0, 0.0, 0.0, 0.0, 0.0, 0.0, 0.0, 0.0, 0.0, 0.0, 0.0, 0.0, 0.0, 0.0, 0.0, 0.0, 0.0, 0.0, 0.0, 0.0, 0.0, 0.0, 0.0, 0.0, 0.0, 0.0, 0.0, 0.0, 0.0, 0.0, 0.0, 0.0, 0.0, 0.0, 0.0, 0.0, 0.0, 0.0, 0.0, 0.0, 0.0, 0.0, 0.0, 0.0, 0.0, 0.0, 0.0, 0.0, 0.0, 0.0, 0.0, 0.0, 0.0, 0.0, 0.0, 0.0, 0.0, 0.0, 0.0, 0.0, 0.0, 0.0, 0.0, 0.0, 0.0, 0.0, 0.0, 0.0, 0.0, 0.0, 0.0, 0.0, 0.0, 0.0, 0.0, 0.0, 0.0, 0.0, 0.0, 0.0, 0.0, 0.0, 0.0, 0.0, 0.0, 0.0, 0.0, 0.0, 0.0, 0.0, 0.0, 0.0, 0.0, 0.0, 0.0, 0.0, 0.0, 0.0, 0.0, 0.0, 0.0, 0.0, 0.0, 0.0, 0.0, 0.0, 0.0, 0.0, 0.0, 0.0, 0.0, 0.0, 0.0, 0.0, 0.0, 0.0, 0.0, 0.0, 0.0, 0.0, 0.0, 0.0, 0.0, 0.0, 0.0, 0.0, 0.0, 0.0, 0.0, 0.0, 0.0, 0.0, 0.0, 0.0, 0.0, 0.0, 0.0, 0.0, 0.0, 0.0, 0.0, 0.0, 0.0, 0.0, 0.0, 0.0, 0.0])
me_scene.materials.append(mat_woodwall)
me_scene.materials.append(mat_straw_roof)
me_scene.materials.append(mat_straw_roof_alpha)
me_scene.use_remesh_fix_poles = True
me_scene.use_remesh_preserve_attributes = False
me_scene.update()
me_scene.normals_split_custom_set([tuple(v) for v in zip(*[iter([-0.1334, -0.9817, 0.1362, -0.1334, 0.1362, -0.9817, -0.03016, -0.304, -0.9522, -0.03018, -0.9522, -0.304, -0.0246, 0.8781, -0.4779, -0.02462, 0.4781, -0.878, -0.1334, 0.1362, -0.9817, -0.1334, 0.9817, -0.1362, 0.0246, 0.8781, -0.4779, -0.0246, 0.8781, -0.4779, -0.03015, 0.9521, 0.3042, 0.03014, 0.9521, 0.3042, -0.1334, -0.9817, 0.1362, -0.02465, -0.878, 0.478, -0.02461, -0.478, 0.878, -0.1334, -0.1361, 0.9817, -0.02461, -0.478, 0.878, -0.02465, -0.878, 0.478, 0.02465, -0.878, 0.478, 0.02463, -0.4775, 0.8783, -0.1334, -0.9817, 0.1362, -0.1334, -0.1361, 0.9817, -0.1334, 0.9817, -0.1362, -0.1334, 0.1362, -0.9817, -0.03018, -0.9522, -0.304, -0.03016, -0.304, -0.9522, 0.03018, -0.3032, -0.9525, 0.03019, -0.9522, -0.304, -0.03016, 0.3041, 0.9522, 0.03016, 0.3046, 0.952, 0.03014, 0.9521, 0.3042, -0.03015, 0.9521, 0.3042, 0.1334, -0.1362, 0.9817, 0.1334, -0.9817, 0.1362, 0.1333, 0.1363, -0.9817, 0.1333, 0.9817, -0.1361, 0.1333, 0.1363, -0.9817, 0.02461, 0.4788, -0.8776, 0.0246, 0.8781, -0.4779, 0.1333, 0.9817, -0.1361, 0.03019, -0.9522, -0.304, 0.02465, -0.878, 0.478, -0.02465, -0.878, 0.478, -0.03018, -0.9522, -0.304, 0.02463, -0.4775, 0.8783, 0.03016, 0.3046, 0.952, -0.03016, 0.3041, 0.9522, -0.02461, -0.478, 0.878, 0.02463, -0.4775, 0.8783, 0.02465, -0.878, 0.478, 0.1334, -0.9817, 0.1362, 0.1334, -0.1362, 0.9817, 0.03018, -0.3032, -0.9525, -0.03016, -0.304, -0.9522, -0.02462, 0.4781, -0.878, 0.02461, 0.4788, -0.8776, 0.1334, -0.9817, 0.1362, 0.03019, -0.9522, -0.304, 0.03018, -0.3032, -0.9525, 0.1333, 0.1363, -0.9817, -0.02462, 0.4781, -0.878, -0.03016, -0.304, -0.9522, -0.1334, 0.1362, -0.9817, -0.03015, 0.9521, 0.3042, -0.1334, 0.9817, -0.1362, -0.1334, -0.1361, 0.9817, -0.03016, 0.3041, 0.9522, -0.1334, -0.9817, 0.1362, -0.03018, -0.9522, -0.304, -0.02465, -0.878, 0.478, -0.02461, -0.478, 0.878, -0.03016, 0.3041, 0.9522, -0.1334, -0.1361, 0.9817, 0.02463, -0.4775, 0.8783, 0.1334, -0.1362, 0.9817, 0.03016, 0.3046, 0.952, 0.1333, 0.9817, -0.1361, 0.0246, 0.8781, -0.4779, 0.03014, 0.9521, 0.3042, 0.0246, 0.8781, -0.4779, 0.02461, 0.4788, -0.8776, -0.02462, 0.4781, -0.878, -0.0246, 0.8781, -0.4779, 0.1334, -0.1362, 0.9817, 0.1333, 0.9817, -0.1361, 0.03014, 0.9521, 0.3042, 0.03016, 0.3046, 0.952, -0.1334, 0.9817, -0.1362, -0.03015, 0.9521, 0.3042, -0.0246, 0.8781, -0.4779, 0.1334, -0.9817, 0.1362, 0.02465, -0.878, 0.478, 0.03019, -0.9522, -0.304, 0.02461, 0.4788, -0.8776, 0.1333, 0.1363, -0.9817, 0.03018, -0.3032, -0.9525, 0.02271, -0.5752, 0.8177, 0.01477, -0.5776, 0.8162, 0.004408, -0.6697, 0.7426, 0.02289, -0.6447, 0.7641, 0.004408, -0.6697, 0.7426, 0.01477, -0.5776, 0.8162, 0.006898, -0.58, 0.8146, -0.0193, -0.5946, 0.8038, -0.03844, -0.712, 0.7012, 0.04369, -0.6738, 0.7376, 0.1258, -0.6141, 0.7791, 0.112, -0.748, 0.6542, 0.1046, -0.7471, 0.6564, 0.112, -0.748, 0.6542, 0.1342, -0.8355, 0.5328, 0.1046, -0.7471, 0.6564, 0.03882, -0.6879, 0.7248, 0.03942, -0.6862, 0.7263, 0.03455, -0.6704, 0.7412, 0.03392, -0.6704, 0.7413, -2.37e-07, -0.7081, 0.7061, -2.37e-07, -0.7081, 0.7061, -2.37e-07, -0.7081, 0.7061, -2.37e-07, -0.7081, 0.7061, -0.07145, -0.7289, 0.6809, 0.006643, -0.7223, 0.6916, 0.02289, -0.709, 0.7049, 0.02289, -0.6447, 0.7641, 0.004408, -0.6697, 0.7426, -0.03844, -0.712, 0.7012, -0.07145, -0.7289, 0.6809, 0.004408, -0.6697, 0.7426, 0.0438, -0.7013, 0.7115, 0.04613, -0.7027, 0.71, 0.03942, -0.6862, 0.7263, 0.03882, -0.6879, 0.7248, 0.04408, -0.7014, 0.7114, -0.02141, -0.7085, 0.7054, 0.00411, -0.71, 0.7042, 0.01625, -0.7321, 0.681, -0.02401, -0.7086, 0.7052, -0.02141, -0.7085, 0.7054, 0.03036, -0.711, 0.7026, 0.01625, -0.7321, 0.681, 0.00411, -0.71, 0.7042, 0.03064, -0.7111, 0.7025, 0.05222, -0.6968, 0.7154, -0.07731, -0.6955, 0.7143, -0.07697, -0.7035, 0.7066, -0.03103, -0.6753, 0.7369, 0.1954, 0.7518, -0.6297, -0.1958, 0.7515, -0.63, -0.197, -0.6305, 0.7508, 0.1954, -0.6297, 0.7519, 0.1954, 0.7519, -0.6297, 0.1954, -0.6297, 0.7519, 0.4332, -0.6155, 0.6584, 0.4332, 0.6586, -0.6153, 0.0113, 0.739, -0.6736, 0.6538, 0.7374, -0.1696, 0.5827, 0.1776, -0.7931, -0.494, 0.2395, -0.8358, 0.0778, 0.7144, -0.6954, 0.456, 0.6506, -0.6072, 0.7916, 0.5846, -0.1778, 0.0923, 0.69, -0.7179, 0.05221, 0.7154, -0.6968, 0.1954, 0.7519, -0.6297, 0.4332, 0.6586, -0.6153, 0.1954, -0.6297, 0.7519, 0.05222, -0.6968, 0.7154, 0.4332, -0.6155, 0.6584, -0.1954, 0.7519, -0.6297, -0.07735, 0.7144, -0.6955, -0.456, 0.6507, -0.6072, -0.07731, -0.6955, 0.7143, -0.1954, -0.6297, 0.7519, -0.456, -0.6072, 0.6507, 0.0778, 0.7144, -0.6954, -0.08142, 0.7142, -0.6952, -0.1958, 0.7515, -0.63, 0.1954, 0.7518, -0.6297, 0.07776, -0.6954, 0.7144, 0.07888, -0.7092, 0.7005, 0.4703, -0.5396, 0.6983, 0.456, -0.6072, 0.6506, 0.1585, 0.7737, -0.6135, -0.1954, 0.7519, -0.6297, -0.1954, -0.6297, 0.7519, 0.1859, -0.6235, 0.7594, 0.07781, 0.7144, -0.6954, -0.01949, 0.7149, -0.699, 0.3685, 0.8782, -0.3049, 0.1955, 0.7518, -0.6297, 0.07778, -0.6954, 0.7144, 0.0181, -0.7016, 0.7123, 0.07808, -0.7062, 0.7036, -0.1958, 0.7515, -0.63, -0.2728, 0.8801, -0.3886, -0.6284, -0.1091, 0.7702, -0.197, -0.6305, 0.7508, -0.456, 0.6507, -0.6072, -0.1021, 0.7009, -0.706, -0.08551, 0.7103, -0.6987, -0.5968, 0.7588, -0.2608, 0.07776, -0.6954, 0.7144, -0.0814, -0.6952, 0.7142, -0.08905, -0.6985, 0.71, 0.07888, -0.7092, 0.7005, -0.456, 0.6507, -0.6072, -0.07735, 0.7144, -0.6955, -0.08485, 0.6981, -0.711, -0.5968, 0.4068, -0.6916, 0.0778, 0.7144, -0.6954, 0.1954, 0.7518, -0.6297, 0.456, 0.6506, -0.6072, 0.1954, -0.6297, 0.7519, 0.07776, -0.6954, 0.7144, 0.456, -0.6072, 0.6506, -0.1958, 0.7515, -0.63, -0.08142, 0.7142, -0.6952, -0.2728, 0.8801, -0.3886, -0.0814, -0.6952, 0.7142, -0.197, -0.6305, 0.7508, -0.6284, -0.1091, 0.7702, -0.456, -0.6072, 0.6507, -0.876, -0.1627, 0.454, -0.07697, -0.7035, 0.7066, -0.07731, -0.6955, 0.7143, 0.03341, -0.6971, 0.7162, -0.07778, -0.6954, 0.7144, -0.08357, -0.7072, 0.7021, 0.04742, -0.6964, 0.7161, -0.1954, -0.6297, 0.7519, -0.07778, -0.6954, 0.7144, 0.03341, -0.6971, 0.7162, 0.1859, -0.6235, 0.7594, 0.5827, 0.1776, -0.7931, 0.6538, 0.7374, -0.1696, 0.373, -0.6406, 0.6712, 0.2268, -0.7223, -0.6534, 0.1955, 0.7518, -0.6297, 0.1954, -0.6297, 0.7519, 0.7659, -0.6297, 0.1302, 0.766, 0.1302, -0.6295, -0.456, -0.6072, 0.6506, -0.4608, -0.6049, 0.6495, -0.08357, -0.7072, 0.7021, -0.07778, -0.6954, 0.7144, -0.494, 0.2395, -0.8358, -0.5793, 0.2225, -0.7842, -0.08485, 0.6981, -0.711, 0.0113, 0.739, -0.6736, 0.07781, 0.7144, -0.6954, 0.1955, 0.7518, -0.6297, 0.766, 0.1302, -0.6295, 0.1954, -0.6297, 0.7519, 0.07778, -0.6954, 0.7144, 0.7659, -0.6297, 0.1302, -0.1954, 0.7519, -0.6297, -0.456, 0.6507, -0.6072, -0.456, -0.6072, 0.6507, -0.1954, -0.6297, 0.7519, 0.05026, 0.7323, -0.6791, -0.1021, 0.7009, -0.706, -0.1954, 0.7519, -0.6297, 0.1585, 0.7737, -0.6135, 0.05222, -0.6968, 0.7154, -0.03103, -0.6753, 0.7369, 0.373, -0.6406, 0.6712, 0.4332, -0.6155, 0.6584, -0.197, -0.6305, 0.7508, -0.0814, -0.6952, 0.7142, 0.07776, -0.6954, 0.7144, 0.1954, -0.6297, 0.7519, 0.07778, -0.6954, 0.7144, 0.07808, -0.7062, 0.7036, 0.9463, -0.3026, 0.1141, 0.7659, -0.6297, 0.1302, 0.05026, 0.7323, -0.6791, 0.1783, 0.9159, -0.3596, -0.2375, 0.6846, -0.6892, 0.07427, 0.7064, -0.7039, 0.07781, 0.7144, -0.6954, 0.766, 0.1302, -0.6295, 0.7349, 0.1126, -0.6688, 0.07893, 0.7093, -0.7005, 0.05026, 0.7323, -0.6791, 0.1585, 0.7737, -0.6135, 0.1783, 0.9159, -0.3596, 0.1859, -0.6235, 0.7594, 0.03341, -0.6971, 0.7162, 0.187, -0.7372, 0.6493, 0.1954, 0.7518, -0.6297, 0.1954, -0.6297, 0.7519, 0.456, -0.6072, 0.6506, 0.456, 0.6506, -0.6072, -0.1954, 0.7519, -0.6297, -0.1021, 0.7009, -0.706, -0.456, 0.6507, -0.6072, -0.07778, -0.6954, 0.7144, -0.1954, -0.6297, 0.7519, -0.456, -0.6072, 0.6506, 0.05221, 0.7154, -0.6968, -0.07735, 0.7144, -0.6955, -0.1954, 0.7519, -0.6297, 0.1954, 0.7519, -0.6297, -0.6284, -0.1091, 0.7702, 0.04052, -0.5116, 0.8583, -0.08905, -0.6985, 0.71, -0.0814, -0.6952, 0.7142, 0.2268, -0.7223, -0.6534, -0.452, -0.8777, 0.159, -0.494, 0.2395, -0.8358, 0.5827, 0.1776, -0.7931, -0.1954, 0.7519, -0.6297, -0.456, 0.6507, -0.6072, -0.456, -0.6072, 0.6506, -0.1954, -0.6297, 0.7519, 0.1954, 0.7519, -0.6297, -0.1954, 0.7519, -0.6297, -0.1954, -0.6297, 0.7519, 0.1954, -0.6297, 0.7519, -0.1954, -0.6297, 0.7519, -0.07731, -0.6955, 0.7143, 0.05222, -0.6968, 0.7154, 0.1954, -0.6297, 0.7519, 0.05221, 0.7154, -0.6968, 0.4332, 0.6586, -0.6153, 0.6538, 0.7374, -0.1696, 0.0113, 0.739, -0.6736, 0.1955, 0.7518, -0.6297, 0.3685, 0.8782, -0.3049, -0.4735, 0.1332, 0.8706, 0.1954, -0.6297, 0.7519, -0.2728, 0.8801, -0.3886, -0.08142, 0.7142, -0.6952, -0.08235, 0.7009, -0.7085, -0.1697, 0.4136, -0.8945, 0.1585, 0.7737, -0.6135, 0.1859, -0.6235, 0.7594, 0.187, -0.7372, 0.6493, 0.1783, 0.9159, -0.3596, 0.03341, -0.6971, 0.7162, 0.04742, -0.6964, 0.7161, -0.2374, -0.6846, 0.6892, 0.187, -0.7372, 0.6493, 0.373, -0.6406, 0.6712, 0.6538, 0.7374, -0.1696, 0.4332, 0.6586, -0.6153, 0.4332, -0.6155, 0.6584, -0.1739, -0.9827, 0.06378, -0.2251, -0.3884, -0.8936, 0.7349, 0.1126, -0.6688, 0.9463, -0.3026, 0.1141, 0.4728, -0.8466, 0.2444, 0.3588, 0.02482, -0.9331, 0.7916, 0.5846, -0.1778, 0.4703, -0.5396, 0.6983, 0.07893, 0.7093, -0.7005, 0.7349, 0.1126, -0.6688, -0.2251, -0.3884, -0.8936, -0.5043, 0.2197, -0.8351, -0.5043, 0.2197, -0.8351, -0.5987, 0.248, -0.7616, -0.01949, 0.7149, -0.699, 0.07893, 0.7093, -0.7005, -0.5403, -0.4588, 0.7054, -0.5722, -0.7799, 0.2537, 0.0181, -0.7016, 0.7123, -0.4735, 0.1332, 0.8706, -0.4952, 0.2183, -0.8409, -0.5863, 0.2097, -0.7825, -0.08235, 0.7009, -0.7085, 0.0923, 0.69, -0.7179, -0.6623, 0.3956, -0.6363, -0.8863, -0.3719, 0.2761, -0.876, -0.1627, 0.454, -0.5968, 0.4068, -0.6916, 0.9401, 0.3125, 0.136, 0.9402, -0.136, 0.3124, 0.9402, -0.3405, -0.01218, 0.9401, 0.3406, 0.01217, -0.4952, 0.2183, -0.8409, 0.3588, 0.02482, -0.9331, 0.4728, -0.8466, 0.2444, -0.475, -0.8459, 0.2426, -0.5974, -0.7714, 0.2192, -0.4623, -0.8638, 0.2004, -0.7969, -0.01579, -0.6039, -0.5863, 0.2097, -0.7825, -0.5329, 0.2462, -0.8095, -0.5858, 0.2287, -0.7775, -0.08551, 0.7103, -0.6987, 0.07427, 0.7064, -0.7039, -0.9304, 0.1732, -0.323, -0.8874, -0.3083, 0.3427, -0.4608, -0.6049, 0.6495, -0.5968, 0.7588, -0.2608, 0.9463, -0.3026, 0.1141, 0.7349, 0.1126, -0.6688, 0.766, 0.1302, -0.6295, 0.7659, -0.6297, 0.1302, -0.5968, 0.4068, -0.6916, -0.876, -0.1627, 0.454, -0.456, -0.6072, 0.6507, -0.456, 0.6507, -0.6072, -0.03103, -0.6753, 0.7369, -0.07697, -0.7035, 0.7066, -0.5693, -0.7899, 0.228, -0.452, -0.8777, 0.159, 0.3685, 0.8782, -0.3049, -0.01949, 0.7149, -0.699, -0.5987, 0.248, -0.7616, -0.4623, 0.8071, -0.3673, 0.07427, 0.7064, -0.7039, -0.2375, 0.6846, -0.6892, -0.8502, -0.23, -0.4736, -0.5329, 0.2462, -0.8095, 0.0923, 0.69, -0.7179, -0.08235, 0.7009, -0.7085, -0.08142, 0.7142, -0.6952, 0.0778, 0.7144, -0.6954, -0.5968, 0.4068, -0.6916, -0.08485, 0.6981, -0.711, -0.5793, 0.2225, -0.7842, -0.6623, 0.3956, -0.6363, 0.04742, -0.6964, 0.7161, -0.08357, -0.7072, 0.7021, -0.5873, -0.7775, 0.2246, -0.5408, -0.8073, 0.2364, 0.9463, -0.3026, 0.1141, 0.07808, -0.7062, 0.7036, -0.507, -0.8234, 0.2549, -0.1739, -0.9827, 0.06378, -0.2374, -0.6846, 0.6892, 0.04742, -0.6964, 0.7161, -0.5408, -0.8073, 0.2364, -0.874, -0.4835, -0.04905, -0.4735, 0.1332, 0.8706, 0.0181, -0.7016, 0.7123, 0.07778, -0.6954, 0.7144, 0.1954, -0.6297, 0.7519, -0.5968, 0.7588, -0.2608, -0.4608, -0.6049, 0.6495, -0.456, -0.6072, 0.6506, -0.456, 0.6507, -0.6072, 0.0923, 0.69, -0.7179, 0.7916, 0.5846, -0.1778, 0.3588, 0.02482, -0.9331, -0.4952, 0.2183, -0.8409, 0.4703, -0.5396, 0.6983, 0.07888, -0.7092, 0.7005, -0.475, -0.8459, 0.2426, 0.4728, -0.8466, 0.2444, 0.07888, -0.7092, 0.7005, -0.08905, -0.6985, 0.71, -0.5974, -0.7714, 0.2192, -0.475, -0.8459, 0.2426, -0.07697, -0.7035, 0.7066, -0.876, -0.1627, 0.454, -0.8863, -0.3719, 0.2761, -0.5693, -0.7899, 0.228, 0.0113, 0.739, -0.6736, -0.08485, 0.6981, -0.711, -0.07735, 0.7144, -0.6955, 0.05221, 0.7154, -0.6968, 0.07893, 0.7093, -0.7005, -0.01949, 0.7149, -0.699, 0.07781, 0.7144, -0.6954, 0.07427, 0.7064, -0.7039, -0.08551, 0.7103, -0.6987, -0.1021, 0.7009, -0.706, 0.05026, 0.7323, -0.6791, -0.5968, 0.7588, -0.2608, -0.08551, 0.7103, -0.6987, -0.5858, 0.2287, -0.7775, -0.9304, 0.1732, -0.323, -0.08357, -0.7072, 0.7021, -0.4608, -0.6049, 0.6495, -0.8874, -0.3083, 0.3427, -0.5873, -0.7775, 0.2246, 0.373, -0.6406, 0.6712, -0.03103, -0.6753, 0.7369, -0.452, -0.8777, 0.159, 0.2268, -0.7223, -0.6534, -0.1697, 0.4136, -0.8945, -0.08235, 0.7009, -0.7085, -0.5863, 0.2097, -0.7825, -0.7969, -0.01579, -0.6039, -0.08905, -0.6985, 0.71, 0.04052, -0.5116, 0.8583, -0.4623, -0.8638, 0.2004, -0.5974, -0.7714, 0.2192, -0.4735, 0.1332, 0.8706, 0.3685, 0.8782, -0.3049, -0.4623, 0.8071, -0.3673, -0.5403, -0.4588, 0.7054, 0.4703, -0.5396, 0.6983, 0.7916, 0.5846, -0.1778, 0.456, 0.6506, -0.6072, 0.456, -0.6072, 0.6506, 0.9401, 0.3406, 0.01217, 0.9402, -0.3405, -0.01218, 0.9402, -0.3407, 0.001613, 0.9401, 0.136, -0.3125, 0.07808, -0.7062, 0.7036, 0.0181, -0.7016, 0.7123, -0.5722, -0.7799, 0.2537, -0.507, -0.8234, 0.2549, -0.5793, 0.2225, -0.7842, -0.494, 0.2395, -0.8358, -0.452, -0.8777, 0.159, -0.5693, -0.7899, 0.228, -0.8863, -0.3719, 0.2761, -0.6623, 0.3956, -0.6363, -0.5403, -0.4588, 0.7054, -0.4623, 0.8071, -0.3673, -0.5987, 0.248, -0.7616, -0.5043, 0.2197, -0.8351, -0.2251, -0.3884, -0.8936, -0.1739, -0.9827, 0.06378, -0.507, -0.8234, 0.2549, -0.5722, -0.7799, 0.2537, -0.9304, 0.1732, -0.323, -0.5858, 0.2287, -0.7775, -0.5329, 0.2462, -0.8095, -0.8502, -0.23, -0.4736, -0.874, -0.4835, -0.04905, -0.5408, -0.8073, 0.2364, -0.5873, -0.7775, 0.2246, -0.8874, -0.3083, 0.3427])] * 3)])
me_scene_001 = bpy.data.meshes.new('Scene.001')
me_scene_001.from_pydata([(0.9865, 0.9456, 2.055), (0.6805, 1.014, 1.988), (0.9865, 1.014, 1.988), (0.6805, 0.9746, 1.945), (0.6805, 0.9456, 2.055), (0.9865, 0.9037, 2.016), (0.6805, 0.9037, 2.016), (0.9865, 0.9746, 1.945), (-0.3771, 0.1942, 1.159), (-0.009682, -0.05093, 0.886), (-0.9268, 0.5165, 1.618), (0.674, 0.9731, 1.947), (0.4296, -0.6117, 0.5956), (0.03041, 0.01398, 0.8213), (0.674, 0.9052, 2.015), (0.4697, -0.5468, 0.5309), (0.9891, -1.004, 0.1005), (0.993, 0.9052, 2.015), (0.993, 0.9731, 1.947), (0.4304, 0.8804, 2.09), (0.02959, 1.079, 1.892), (0.4689, 0.9426, 2.028), (0.03041, 1.04, 1.851), (-0.008859, 1.017, 1.955), (0.4296, 0.8386, 2.051), (-0.009681, 0.9748, 1.915), (0.4697, 0.9035, 1.986), (0.0202, 0.02464, 0.8288), (0.4398, -0.6223, 0.5881), (0.0202, 1.041, 1.849), (-0.01825, -0.03758, 0.8909), (0.4783, -0.5601, 0.5261), (-0.01825, 0.979, 1.911), (-0.9268, 0.5844, 1.551), (-0.9156, 0.5071, 1.612), (0.4398, 0.837, 2.053), (-0.3884, 0.1328, 1.236), (0.4783, 0.8993, 1.991), (-0.4907, 0.9688, 2.072), (-0.9684, 1.008, 1.975), (-0.4907, 1.037, 2.004), (-0.9635, 0.9686, 1.933), (-0.9684, 0.9396, 2.043), (-0.4858, 0.927, 2.033), (-0.9635, 0.8978, 2.004), (-0.4858, 0.9978, 1.963), (-0.3884, 0.2037, 1.166), (-0.9737, 0.9666, 1.934), (-0.9737, 0.8986, 2.002), (-0.3771, 0.1263, 1.227), (-0.4756, 0.9291, 2.032), (-0.9156, 0.5779, 1.541), (-0.4756, 0.997, 1.965), (0.1238, 0.01273, 1.019), (0.1423, -0.02129, 0.8117), (0.1353, 0.1007, 0.9279), (0.1834, -0.02072, 0.8136), (0.1309, -0.1092, 0.9033), (0.1644, 0.009547, 1.025), (0.1714, -0.1124, 0.9091), (0.1763, 0.1013, 0.9297), (0.9929, -0.1368, 0.9847), (0.9973, 0.07308, 1.009), (1.004, -0.04889, 0.893), (0.9858, -0.01487, 1.101), (0.9567, 0.07627, 1.003), (0.9638, -0.0457, 0.8872), (0.1833, -0.0252, 0.813), (0.9522, -0.1381, 0.9783), (0.9637, -0.05019, 0.8867), (0.1718, -0.1131, 0.9047), (0.9518, -0.1374, 0.9828), (0.9448, -0.01544, 1.099), (0.1645, 0.01403, 1.026), (0.9449, -0.01095, 1.099), (0.9563, 0.07699, 1.008), (0.1759, 0.102, 0.9342), (0.6805, -0.6896, 0.2756), (0.674, -0.6858, 0.2822), (0.9891, -0.9344, 0.03121), (0.6805, -0.7604, 0.3462), (0.674, -0.7538, 0.3499), (0.4398, -0.6613, 0.549), (0.4783, -0.5991, 0.4869), (0.0202, -0.002535, 0.8016), (0.4697, -0.5856, 0.492), (0.03041, -0.01344, 0.7938), (0.4296, -0.6505, 0.5567), (-0.01825, -0.06476, 0.8636), (-0.009682, -0.07835, 0.8584), (-0.9132, 0.5585, 1.522), (-0.3722, 0.08634, 1.187), (-0.3835, 0.1642, 1.126), (-0.9245, 0.4975, 1.599), (-0.3835, 0.09333, 1.197), (-0.9132, 0.4876, 1.592), (-0.9245, 0.5654, 1.532), (-0.3722, 0.1543, 1.119), (0.989, -0.9848, 0.1197), (0.674, -0.7371, 0.3666), (0.6805, -0.6729, 0.2923), (0.674, -0.6692, 0.2989), (0.6805, -0.7437, 0.3629), (0.989, -0.9152, 0.0504), (1.025, 0.9689, 2.093), (1.025, -1.079, 0.03928), (1.072, -0.06112, 1.086), (1.069, -0.9702, 0.2166), (0.8831, 0.3035, 1.279), (-0.4124, -0.4701, 0.7769), (-1.015, 0.2105, 1.283), (1.077, 1.438, 2.358), (1.078, 0.1378, 1.437), (0.2768, 0.8678, 1.955), (1.075, -0.5127, 0.7407), (-1.129, 1.415, 2.389), (-1.007, 0.9689, 2.093), (-0.02415, -0.07281, 1.101), (1.067, -1.167, -0.0638), (-1.129, 1.128, 2.186), (-0.3015, 0.1819, 1.37), (0.3566, -0.5684, 0.8089), (0.8377, -0.9985, 0.2432), (0.9751, -1.079, 0.03928), (-1.398, 0.6854, 1.88), (0.6604, -1.353, -0.2212), (-0.02999, -0.7897, 0.321), (-1.004, 0.9742, 2.068), (0.5644, 0.4839, 1.632), (-0.6648, -0.09935, 0.9604), (0.9962, -1.153, -0.09108), (0.9945, 0.2055, 1.316), (0.9918, -0.2736, 0.8571), (0.1672, 0.9963, 2.046)], [], [(4, 0, 2, 1), (4, 6, 5, 0), (17, 16, 79, 18), (26, 22, 20, 21), (73, 74, 75, 76), (3, 11, 1), (68, 71, 59, 70), (79, 103, 7, 18), (4, 14, 6), (5, 17, 0), (91, 94, 95, 93, 96, 90, 92, 97), (99, 101, 78, 81), (4, 1, 11, 14), (12, 9, 89, 87), (2, 18, 7), (7, 3, 1, 2), (64, 62, 75, 74), (18, 2, 0, 17), (49, 91, 97, 8), (42, 39, 47, 48), (23, 25, 24, 19), (30, 27, 84, 88), (22, 29, 20), (23, 32, 25), (24, 35, 19), (24, 25, 9, 12), (32, 29, 27, 30), (23, 20, 29, 32), (69, 67, 56, 66), (21, 37, 26), (35, 28, 31, 37), (37, 21, 19, 35), (72, 71, 61, 64), (86, 84, 27, 13), (42, 38, 40, 39), (36, 34, 95, 94), (52, 40, 38, 50), (41, 47, 39), (87, 82, 28, 12), (42, 48, 44), (63, 66, 65, 62), (43, 50, 38), (88, 89, 9, 30), (58, 59, 71, 72), (76, 55, 53, 73), (40, 52, 45), (85, 86, 13, 15), (70, 67, 69, 68), (65, 60, 76, 75), (57, 53, 55, 54), (23, 19, 21, 20), (83, 85, 15, 31), (28, 82, 83, 31), (10, 33, 96, 93), (60, 56, 54, 55), (50, 49, 8, 52), (56, 67, 54), (72, 74, 73, 58), (57, 54, 67, 70), (57, 70, 59), (65, 66, 56, 60), (58, 73, 53), (64, 61, 63, 62), (72, 64, 74), (62, 65, 75), (45, 41, 39, 40), (57, 59, 58, 53), (61, 68, 69, 63), (55, 76, 60), (61, 71, 68), (66, 63, 69), (42, 44, 43, 38), (16, 17, 5, 98), (103, 100, 3, 7), (98, 102, 80, 16), (84, 86, 85, 83, 82, 87, 89, 88), (43, 44, 34, 36), (48, 47, 33, 10), (94, 91, 49, 36), (99, 102, 6, 14), (100, 101, 11, 3), (13, 27, 29, 22), (92, 90, 51, 46), (12, 28, 35, 24), (90, 96, 33, 51), (30, 9, 25, 32), (15, 13, 22, 26), (31, 15, 26, 37), (36, 49, 50, 43), (93, 95, 34, 10), (46, 51, 41, 45), (51, 33, 47, 41), (10, 34, 44, 48), (97, 92, 46, 8), (8, 46, 45, 52), (16, 80, 81, 78, 77, 79), (77, 78, 101, 100), (81, 80, 102, 99), (5, 6, 102, 98), (79, 77, 100, 103), (14, 11, 101, 99), (120, 121, 114, 112), (106, 117, 122, 107), (122, 118, 107), (113, 110, 109, 108), (116, 123, 105, 104), (127, 124, 110, 113, 133), (129, 126, 132, 131, 128), (130, 132, 126, 125), (115, 119, 120, 112, 111)])
me_scene_001.polygons.foreach_set('use_smooth', [True] * 110)
me_scene_001.polygons.foreach_set('material_index', [0, 0, 0, 0, 0, 0, 0, 0, 0, 0, 0, 0, 0, 0, 0, 0, 0, 0, 0, 0, 0, 0, 0, 0, 0, 0, 0, 0, 0, 0, 0, 0, 0, 0, 0, 0, 0, 0, 0, 0, 0, 0, 0, 0, 0, 0, 0, 0, 0, 0, 0, 0, 0, 0, 0, 0, 0, 0, 0, 0, 0, 0, 0, 0, 0, 0, 0, 0, 0, 0, 0, 0, 0, 0, 0, 0, 0, 0, 0, 0, 0, 0, 0, 0, 0, 0, 0, 0, 0, 0, 0, 0, 0, 0, 0, 0, 0, 0, 0, 0, 0, 4, 4, 4, 4, 3, 4, 4, 4, 4])
_uv = me_scene_001.uv_layers.new(name='UVSet0')
_uv.uv.foreach_set('vector', [0.9795, 0.9795, 0.9795, 0.0205, 0.0205, 0.0205, 0.0205, 0.9795, 0.9795, 0.9795, 1.0, 0.9795, 1.0, 0.0205, 0.9795, 0.0205, 0.9795, 0.9795, 0.9795, 0.0205, 0.0205, 0.0205, 0.0205, 0.9795, 0.0, 0.0205, 0.0, 0.9795, 0.0205, 0.9795, 0.0205, 0.0205, 0.9795, 0.9795, 0.9795, 0.0205, 0.0205, 0.0205, 0.0205, 0.9795, 0.0, 0.9795, 0.0205, 0.9795, 0.0205, 1.0, 0.9795, 0.0205, 1.0, 0.0205, 1.0, 0.9795, 0.9795, 0.9795, 1.0, 0.0205, 1.0, 0.03011, 1.0, 0.9795, 1.02, 0.9795, 0.9795, 1.0, 0.9795, 0.9795, 1.0, 0.9795, 0.0, 0.9795, -0.0205, 0.9795, -0.0205, 1.0, 0.9795, 0.5509, 0.5555, 0.0205, 1.0, 0.7709, 0.9795, 0.7755, 0.0205, 0.7755, 0.7709, 0.9795, 1.0, 0.5555, 0.0205, 0.5509, 0.9795, 0.1474, 0.0205, 0.1474, 0.0205, 0.1389, 0.9795, 0.1389, 0.9795, 1.0, 0.0205, 1.0, 0.0205, 0.9795, 0.9795, 0.9795, 0.2447, 0.0205, 0.4598, 0.9795, 0.4459, 0.9795, 0.225, 0.0205, 0.0205, 0.0, 0.0205, -0.0205, 0.0, -0.0205, 0.0, 0.0205, 0.0, 0.9795, 0.0205, 0.9795, 0.0205, 0.0205, 0.9795, 0.0, 0.0205, 0.0, 0.0205, 0.0205, 0.9795, 0.0205, 0.0205, 0.9795, 0.0205, 1.0, 0.9795, 1.0, 0.9795, 0.9795, 0.9795, 0.5712, 0.9795, 0.5509, 0.0205, 0.5509, 0.0205, 0.5712, 0.9795, 1.0, 0.0205, 1.0, 0.0205, 0.9795, 0.9795, 0.9795, 0.9795, 0.9795, 1.0, 0.9795, 1.0, 0.0205, 0.9795, 0.0205, 0.9795, 0.4644, 0.0205, 0.4644, 0.0205, 0.4506, 0.9795, 0.4506, 0.0, 0.9795, 0.0205, 0.9795, 0.0205, 1.0, 0.9795, 1.0, 0.9795, 0.9795, 1.0, 0.9795, 0.0, 0.9795, -0.0205, 0.9795, -0.0205, 1.0, 0.9795, 0.0205, 0.9795, 0.9795, 0.4598, 0.9795, 0.2447, 0.0205, 0.9795, 0.9795, 0.0205, 0.9795, 0.0205, 0.4644, 0.9795, 0.4644, 0.9795, 1.0, 0.0205, 1.0, 0.0205, 0.9795, 0.9795, 0.9795, 0.0205, 0.0205, 0.0205, 0.9795, 0.0, 0.9795, 0.0, 0.0205, 0.0205, 0.0, 0.0205, -0.0205, 0.0, -0.0205, 0.9795, 0.9795, 0.9795, 0.2401, 0.0205, 0.2401, 0.0205, 0.9795, 0.0205, 0.9795, 0.0205, 1.0, 0.9795, 1.0, 0.9795, 0.9795, 0.0, 0.0205, 0.0, 0.9795, -0.0205, 0.9795, -0.0205, 0.0205, 0.0, 0.4459, 0.0205, 0.4506, 0.0205, 0.4644, 0.0, 0.4598, 0.9795, 0.9795, 0.9795, 0.0205, 0.0205, 0.0205, 0.0205, 0.9795, 0.5756, 0.0205, 0.7808, 0.9795, 0.7709, 0.9795, 0.5555, 0.0205, 0.0205, 0.9795, 0.0205, 1.0, 0.9795, 1.0, 0.9795, 0.9795, 0.0, 0.9795, 0.0205, 0.9795, 0.0205, 1.0, 0.0, 0.225, -0.0205, 0.2203, -0.0205, 0.2401, 0.0, 0.2447, 0.9795, 1.0, 0.9795, 0.9795, 1.0, 0.9795, 0.0205, 0.9795, 0.0, 0.9795, 0.0, 0.0205, 0.0205, 0.0205, 0.0, 0.9795, -0.0205, 0.9795, -0.0205, 1.0, 0.9795, 0.4506, 1.0, 0.4459, 1.0, 0.4598, 0.9795, 0.4644, 0.9795, 0.0205, 0.9795, 0.9795, 0.0205, 0.9795, 0.0205, 0.0205, 0.0205, 0.9795, 0.0205, 1.0, 0.9795, 1.0, 0.9795, 0.9795, 0.0205, 0.0, 0.0205, -0.0205, 0.0, -0.0205, 0.225, 0.0205, 0.4459, 0.9795, 0.4598, 0.9795, 0.2447, 0.0205, 0.9795, 0.9795, 0.0205, 0.9795, 0.0205, 0.0205, 0.9795, 0.0205, 1.0, 0.0205, 1.0, 0.9795, 1.02, 0.9795, 1.02, 0.0205, 0.9795, 0.9795, 0.9795, 0.0205, 0.0205, 0.0205, 0.0205, 0.9795, 0.9795, 0.9795, 0.9795, 0.0205, 0.0205, 0.0205, 0.0205, 0.9795, 1.02, 0.2203, 1.0, 0.225, 1.0, 0.2447, 1.02, 0.2401, 0.9795, 0.2401, 0.9795, 0.2203, 0.0205, 0.2203, 0.0205, 0.2401, 0.9795, 0.7852, 0.0205, 0.7852, 0.0205, 0.7755, 0.9795, 0.7755, 0.0, 0.0205, 0.0, 0.9795, 0.0205, 0.9795, 0.0205, 0.0205, 0.9795, 0.9795, 0.9795, 0.5712, 0.0205, 0.5712, 0.0205, 0.9795, 0.0, 0.9795, 0.0205, 0.9795, 0.0205, 1.0, 0.0, 0.0205, -0.0205, 0.0205, -0.0205, 0.9795, 0.0, 0.9795, 0.9795, 1.0, 0.0205, 1.0, 0.0205, 0.9795, 0.9795, 0.9795, 0.9795, 1.0, 0.9795, 0.9795, 1.0, 0.9795, 0.0205, 0.0205, 0.0205, 0.9795, 0.9795, 0.9795, 0.9795, 0.0205, 0.0, 0.9795, -0.0205, 0.9795, -0.0205, 1.0, 0.9795, 0.0205, 0.9795, 0.9795, 0.0205, 0.9795, 0.0205, 0.0205, 0.0, 0.0205, -0.0205, 0.0, -0.0205, 0.0205, 0.0205, 0.0, 0.0, 0.0205, 0.0205, 0.0205, 0.0, 0.0205, 0.0, 0.9795, 0.0205, 0.9795, 0.0205, 0.0205, 0.9795, 0.9795, 1.0, 0.9795, 1.0, 0.0205, 0.9795, 0.0205, 0.9795, 0.0, 0.9795, 0.0205, 0.0205, 0.0205, 0.0205, 0.0, 0.0205, 0.0, 0.0205, -0.0205, 0.0, -0.0205, 0.9795, 1.0, 1.0, 1.02, 0.9795, 1.02, 1.0, 0.0205, 1.02, 0.0, 1.02, 0.0205, 0.9795, 0.9795, 1.0, 0.9795, 1.0, 0.0205, 0.9795, 0.0205, -0.0205, 0.0205, -0.0205, 0.9795, 0.0, 0.9795, -0.02029, 0.03011, 0.03011, 0.0736, 0.1448, 0.9795, 0.9795, 0.9795, 0.9795, 0.0205, 0.03011, 0.0205, 0.1448, 0.9795, 0.1363, 0.9795, 0.0205, 0.0205, 0.0205, 0.4506, 0.4459, 0.9795, 1.0, 0.225, 0.0205, 0.2203, -0.0205, 0.2203, 0.225, 0.0205, 1.0, 0.4459, 0.9795, 0.4506, 0.9795, 0.0205, 0.9795, 0.9795, 0.7808, 0.9795, 0.5756, 0.0205, 0.9795, 0.9795, 0.0205, 0.9795, 0.0205, 0.7852, 0.9795, 0.7852, 0.0, 0.5555, -0.0205, 0.5509, -0.0205, 0.5712, 0.0, 0.5756, 0.9795, 0.1474, 1.0, 0.1448, 1.0, 0.9795, 0.9795, 0.9795, 0.0, 0.1448, 0.0205, 0.1474, 0.0205, 0.9795, 0.0, 0.9795, 0.0, 0.4598, 0.0205, 0.4644, 0.0205, 0.9795, 0.0, 0.9795, 0.5555, 0.0205, 0.7709, 0.9795, 0.7808, 0.9795, 0.5756, 0.0205, 0.0, 0.2447, -0.0205, 0.2401, -0.0205, 0.9795, 0.0, 0.9795, 0.0, 0.7709, 0.0205, 0.7755, 0.0205, 0.7852, 0.0, 0.7808, 0.9795, 0.4644, 1.0, 0.4598, 1.0, 0.9795, 0.9795, 0.9795, 0.2447, 0.0205, 0.4598, 0.9795, 0.9795, 0.9795, 0.9795, 0.0205, 1.02, 0.2401, 1.0, 0.2447, 1.0, 0.9795, 1.02, 0.9795, 0.0, 0.5756, -0.0205, 0.5712, -0.0205, 0.9795, 0.0, 0.9795, 0.9795, 0.7755, 1.0, 0.7709, 1.0, 0.7808, 0.9795, 0.7852, 0.5756, 0.0205, 0.7808, 0.9795, 0.9795, 0.9795, 0.9795, 0.0205, 0.0, 0.7808, 0.0205, 0.7852, 0.0205, 0.9795, 0.0, 0.9795, 0.9795, 0.7852, 1.0, 0.7808, 1.0, 0.9795, 0.9795, 0.9795, 1.02, 0.5509, 1.0, 0.5555, 1.0, 0.5756, 1.02, 0.5712, 1.02, 0.5712, 1.0, 0.5756, 1.0, 0.9795, 1.02, 0.9795, 0.0, 0.07414, 0.1363, 0.9795, 0.9795, 0.1389, 0.0205, 0.1389, 0.0, 0.1363, 0.0205, 0.01209, 0.0, 0.1363, 0.0205, 0.1389, 0.0205, 0.1474, 0.0, 0.1448, 0.9795, 0.1389, 1.0, 0.1363, 1.0, 0.1448, 0.9795, 0.1474, 0.9795, 0.0205, 0.9795, 0.9795, 0.1448, 0.9795, 0.03011, 0.0205, 0.0205, 0.07414, 0.1363, 0.9795, 0.1448, 0.9795, 0.03011, 0.0736, 0.9795, 0.9795, 0.0205, 0.9795, 0.0205, 0.1474, 0.9795, 0.1474, 0.6262, 0.3729, 0.3263, 0.0, 0.0, 0.0, 0.0, 0.3729, 0.0, 1.0, 0.498, 1.0, 0.1055, 0.3729, 0.0, 0.3729, 0.1055, 0.3729, 0.0, 0.203, 0.0, 0.3729, 0.4815, 0.3373, 0.4799, 0.9984, 0.03842, 0.9948, 0.04005, 0.3337, 0.991, 0.0, 0.02435, 1.0, 0.0, 1.0, 0.0, 0.0, 0.8641, 0.7914, 0.8466, 0.9966, 0.4799, 0.9984, 0.4815, 0.3373, 0.5612, 0.3366, 0.03451, 0.009663, 0.4931, 0.007492, 0.4919, 0.4952, 0.2773, 0.6703, 0.03755, 0.6722, 0.9341, 0.1825, 0.4919, 0.4952, 0.4931, 0.007492, 0.9345, 0.01109, 1.0, 1.0, 1.0, 0.8618, 0.6262, 0.3729, 0.0, 0.3729, 0.0, 1.0])
_uv.active_render = True
_uv = me_scene_001.uv_layers.new(name='UVMap')
_uv.uv.foreach_set('vector', [0.0, 0.0, 0.0, 0.0, 0.0, 0.0, 0.0, 0.0, 0.0, 0.0, 0.0, 0.0, 0.0, 0.0, 0.0, 0.0, 0.0, 0.0, 0.0, 0.0, 0.0, 0.0, 0.0, 0.0, 0.0, 0.0, 0.0, 0.0, 0.0, 0.0, 0.0, 0.0, 0.0, 0.0, 0.0, 0.0, 0.0, 0.0, 0.0, 0.0, 0.0, 0.0, 0.0, 0.0, 0.0, 0.0, 0.0, 0.0, 0.0, 0.0, 0.0, 0.0, 0.0, 0.0, 0.0, 0.0, 0.0, 0.0, 0.0, 0.0, 0.0, 0.0, 0.0, 0.0, 0.0, 0.0, 0.0, 0.0, 0.0, 0.0, 0.0, 0.0, 0.0, 0.0, 0.0, 0.0, 0.0, 0.0, 0.0, 0.0, 0.0, 0.0, 0.0, 0.0, 0.0, 0.0, 0.0, 0.0, 0.0, 0.0, 0.0, 0.0, 0.0, 0.0, 0.0, 0.0, 0.0, 0.0, 0.0, 0.0, 0.0, 0.0, 0.0, 0.0, 0.0, 0.0, 0.0, 0.0, 0.0, 0.0, 0.0, 0.0, 0.0, 0.0, 0.0, 0.0, 0.0, 0.0, 0.0, 0.0, 0.0, 0.0, 0.0, 0.0, 0.0, 0.0, 0.0, 0.0, 0.0, 0.0, 0.0, 0.0, 0.0, 0.0, 0.0, 0.0, 0.0, 0.0, 0.0, 0.0, 0.0, 0.0, 0.0, 0.0, 0.0, 0.0, 0.0, 0.0, 0.0, 0.0, 0.0, 0.0, 0.0, 0.0, 0.0, 0.0, 0.0, 0.0, 0.0, 0.0, 0.0, 0.0, 0.0, 0.0, 0.0, 0.0, 0.0, 0.0, 0.0, 0.0, 0.0, 0.0, 0.0, 0.0, 0.0, 0.0, 0.0, 0.0, 0.0, 0.0, 0.0, 0.0, 0.0, 0.0, 0.0, 0.0, 0.0, 0.0, 0.0, 0.0, 0.0, 0.0, 0.0, 0.0, 0.0, 0.0, 0.0, 0.0, 0.0, 0.0, 0.0, 0.0, 0.0, 0.0, 0.0, 0.0, 0.0, 0.0, 0.0, 0.0, 0.0, 0.0, 0.0, 0.0, 0.0, 0.0, 0.0, 0.0, 0.0, 0.0, 0.0, 0.0, 0.0, 0.0, 0.0, 0.0, 0.0, 0.0, 0.0, 0.0, 0.0, 0.0, 0.0, 0.0, 0.0, 0.0, 0.0, 0.0, 0.0, 0.0, 0.0, 0.0, 0.0, 0.0, 0.0, 0.0, 0.0, 0.0, 0.0, 0.0, 0.0, 0.0, 0.0, 0.0, 0.0, 0.0, 0.0, 0.0, 0.0, 0.0, 0.0, 0.0, 0.0, 0.0, 0.0, 0.0, 0.0, 0.0, 0.0, 0.0, 0.0, 0.0, 0.0, 0.0, 0.0, 0.0, 0.0, 0.0, 0.0, 0.0, 0.0, 0.0, 0.0, 0.0, 0.0, 0.0, 0.0, 0.0, 0.0, 0.0, 0.0, 0.0, 0.0, 0.0, 0.0, 0.0, 0.0, 0.0, 0.0, 0.0, 0.0, 0.0, 0.0, 0.0, 0.0, 0.0, 0.0, 0.0, 0.0, 0.0, 0.0, 0.0, 0.0, 0.0, 0.0, 0.0, 0.0, 0.0, 0.0, 0.0, 0.0, 0.0, 0.0, 0.0, 0.0, 0.0, 0.0, 0.0, 0.0, 0.0, 0.0, 0.0, 0.0, 0.0, 0.0, 0.0, 0.0, 0.0, 0.0, 0.0, 0.0, 0.0, 0.0, 0.0, 0.0, 0.0, 0.0, 0.0, 0.0, 0.0, 0.0, 0.0, 0.0, 0.0, 0.0, 0.0, 0.0, 0.0, 0.0, 0.0, 0.0, 0.0, 0.0, 0.0, 0.0, 0.0, 0.0, 0.0, 0.0, 0.0, 0.0, 0.0, 0.0, 0.0, 0.0, 0.0, 0.0, 0.0, 0.0, 0.0, 0.0, 0.0, 0.0, 0.0, 0.0, 0.0, 0.0, 0.0, 0.0, 0.0, 0.0, 0.0, 0.0, 0.0, 0.0, 0.0, 0.0, 0.0, 0.0, 0.0, 0.0, 0.0, 0.0, 0.0, 0.0, 0.0, 0.0, 0.0, 0.0, 0.0, 0.0, 0.0, 0.0, 0.0, 0.0, 0.0, 0.0, 0.0, 0.0, 0.0, 0.0, 0.0, 0.0, 0.0, 0.0, 0.0, 0.0, 0.0, 0.0, 0.0, 0.0, 0.0, 0.0, 0.0, 0.0, 0.0, 0.0, 0.0, 0.0, 0.0, 0.0, 0.0, 0.0, 0.0, 0.0, 0.0, 0.0, 0.0, 0.0, 0.0, 0.0, 0.0, 0.0, 0.0, 0.0, 0.0, 0.0, 0.0, 0.0, 0.0, 0.0, 0.0, 0.0, 0.0, 0.0, 0.0, 0.0, 0.0, 0.0, 0.0, 0.0, 0.0, 0.0, 0.0, 0.0, 0.0, 0.0, 0.0, 0.0, 0.0, 0.0, 0.0, 0.0, 0.0, 0.0, 0.0, 0.0, 0.0, 0.0, 0.0, 0.0, 0.0, 0.0, 0.0, 0.0, 0.0, 0.0, 0.0, 0.0, 0.0, 0.0, 0.0, 0.0, 0.0, 0.0, 0.0, 0.0, 0.0, 0.0, 0.0, 0.0, 0.0, 0.0, 0.0, 0.0, 0.0, 0.0, 0.0, 0.0, 0.0, 0.0, 0.0, 0.0, 0.0, 0.0, 0.0, 0.0, 0.0, 0.0, 0.0, 0.0, 0.0, 0.0, 0.0, 0.0, 0.0, 0.0, 0.0, 0.0, 0.0, 0.0, 0.0, 0.0, 0.0, 0.0, 0.0, 0.0, 0.0, 0.0, 0.0, 0.0, 0.0, 0.0, 0.0, 0.0, 0.0, 0.0, 0.0, 0.0, 0.0, 0.0, 0.0, 0.0, 0.0, 0.0, 0.0, 0.0, 0.0, 0.0, 0.0, 0.0, 0.0, 0.0, 0.0, 0.0, 0.0, 0.0, 0.0, 0.0, 0.0, 0.0, 0.0, 0.0, 0.0, 0.0, 0.0, 0.0, 0.0, 0.0, 0.0, 0.0, 0.0, 0.0, 0.0, 0.0, 0.0, 0.0, 0.0, 0.0, 0.0, 0.0, 0.0, 0.0, 0.0, 0.0, 0.0, 0.0, 0.0, 0.0, 0.0, 0.0, 0.0, 0.0, 0.0, 0.0, 0.0, 0.0, 0.0, 0.0, 0.0, 0.0, 0.0, 0.0, 0.0, 0.0, 0.0, 0.0, 0.0, 0.0, 0.0, 0.0, 0.0, 0.0, 0.0, 0.0, 0.0, 0.0, 0.0, 0.0, 0.0, 0.0, 0.0, 0.0, 0.0, 0.0, 0.0, 0.0, 0.0, 0.0, 0.0, 0.0, 0.0, 0.0, 0.0, 0.0, 0.0, 0.0, 0.0, 0.0, 0.0, 0.0, 0.0, 0.0, 0.0, 0.0, 0.0, 0.0, 0.0, 0.0, 0.0, 0.0, 0.0, 0.0, 0.0, 0.0, 0.0, 0.0, 0.0, 0.0, 0.0, 0.0, 0.0, 0.0, 0.0, 0.0, 0.0, 0.0, 0.0, 0.0, 0.0, 0.0, 0.0, 0.0, 0.0, 0.0, 0.0, 0.0, 0.0, 0.0, 0.0, 0.0, 0.0, 0.0, 0.0, 0.0, 0.0, 0.0, 0.0, 0.0, 0.0, 0.0, 0.0, 0.0, 0.0, 0.0, 0.0, 0.0, 0.0, 0.0, 0.0, 0.0, 0.0, 0.0, 0.0, 0.0, 0.0, 0.0, 0.0, 0.0, 0.0, 0.0, 0.0, 0.0, 0.0, 0.0, 0.0, 0.0, 0.0, 0.0, 0.0, 0.0, 0.0, 0.0, 0.0, 0.0, 0.0, 0.0, 0.0, 0.0, 0.0, 0.0, 0.0, 0.0, 0.0, 0.0, 0.0, 0.0, 0.0, 0.0, 0.0, 0.0, 0.0, 0.0, 0.0, 0.0, 0.0, 0.0, 0.0, 0.0, 0.0, 0.0, 0.0, 0.0, 0.0, 0.0, 0.0, 0.0, 0.0, 0.0, 0.0, 0.0, 0.0, 0.0, 0.0, 0.0, 0.0, 0.0, 0.0, 0.0, 0.0, 0.0, 0.0, 0.0, 0.0, 0.0, 0.0, 0.0, 0.0, 0.0, 0.0, 0.0, 0.0, 0.0, 0.0, 0.0, 0.0, 0.0, 0.0, 0.0, 0.0, 0.0, 0.0, 0.0, 0.0, 0.0, 0.0, 0.0, 0.0, 0.0, 0.0, 0.0, 0.0, 0.0, 0.0, 0.0, 0.0, 0.0, 0.0, 0.0, 0.0, 0.0, 0.0, 0.0, 0.0, 0.0, 0.0, 0.0, 0.0, 0.0, 0.0, 0.0, 0.0, 0.0, 0.0, 0.0, 0.0, 0.0, 0.0, 0.0, 0.0, 0.0, 0.0, 0.0, 0.0, 0.0, 0.0, 0.0, 0.0, 0.0, 0.0, 0.0, 0.0, 0.0, 0.0])
me_scene_001.materials.append(mat_woodwall_worn)
me_scene_001.materials.append(mat_straw_roof_worn_alpha)
me_scene_001.materials.append(mat_woodwall_001)
me_scene_001.materials.append(mat_straw_roof_002)
me_scene_001.materials.append(mat_straw_roof_alpha_001)
me_scene_001.use_remesh_fix_poles = True
me_scene_001.use_remesh_preserve_attributes = False
me_scene_001.update()
me_scene_001.normals_split_custom_set([tuple(v) for v in zip(*[iter([-0.2979, -0.6119, 0.7327, 0.2979, -0.6119, 0.7327, 0.2979, 0.7349, -0.6093, -0.2979, 0.7349, -0.6093, -0.2979, -0.6119, 0.7327, -0.1207, -0.6933, 0.7104, 0.1214, -0.6933, 0.7104, 0.2979, -0.6119, 0.7327, 0.6261, -0.5324, 0.5697, 0.4104, -0.9105, 0.04941, 0.422, -0.3634, -0.8306, 0.6265, 0.5711, -0.5304, 0.471, 0.6346, -0.6127, 0.3284, 0.6788, -0.6568, 0.2127, 0.7524, -0.6234, 0.5705, 0.6415, -0.5128, -0.1087, 0.3276, 0.9385, -0.04802, 0.3256, 0.9443, 0.03439, 0.9577, 0.2858, -0.02632, 0.9596, 0.28, -0.1213, 0.7128, -0.6908, -0.6262, 0.5716, -0.5302, -0.2979, 0.7349, -0.6093, 0.02631, -0.9596, -0.28, -0.0496, -0.8667, 0.4963, -0.09908, -0.8652, 0.4916, -0.03435, -0.9577, -0.2858, 0.422, -0.3634, -0.8306, 0.1825, 0.645, -0.7421, 0.122, 0.7127, -0.6908, 0.6265, 0.5711, -0.5304, -0.2979, -0.6119, 0.7327, -0.6258, -0.5325, 0.57, -0.1207, -0.6933, 0.7104, 0.1214, -0.6933, 0.7104, 0.6261, -0.5324, 0.5697, 0.2979, -0.6119, 0.7327, -0.2128, -0.9043, 0.37, -0.4756, -0.8511, 0.2222, -0.5568, -0.8096, 0.1859, -0.9801, -0.1304, 0.1497, -0.4078, -0.1642, -0.8982, -0.478, 0.1346, -0.868, -0.365, 0.1363, -0.921, 0.3994, -0.8205, -0.4089, -0.8783, -0.1587, 0.451, -0.895, 0.3884, -0.2192, -0.7404, 0.3466, -0.5758, -0.6171, -0.7183, 0.3211, -0.2979, -0.6119, 0.7327, -0.2979, 0.7349, -0.6093, -0.6262, 0.5716, -0.5302, -0.6258, -0.5325, 0.57, -0.3361, -0.6407, 0.6904, -0.489, -0.6376, 0.5952, -0.7825, -0.6225, -0.01429, -0.7595, -0.6427, 0.1005, 0.2979, 0.7349, -0.6093, 0.6265, 0.5711, -0.5304, 0.122, 0.7127, -0.6908, 0.122, 0.7127, -0.6908, -0.1213, 0.7128, -0.6908, -0.2979, 0.7349, -0.6093, 0.2979, 0.7349, -0.6093, 0.03799, -0.1169, 0.9924, 0.1801, 0.9732, -0.1433, 0.03439, 0.9577, 0.2858, -0.04802, 0.3256, 0.9443, 0.6265, 0.5711, -0.5304, 0.2979, 0.7349, -0.6093, 0.2979, -0.6119, 0.7327, 0.6261, -0.5324, 0.5697, 0.8442, -0.5359, -0.006136, -0.2128, -0.9043, 0.37, 0.3994, -0.8205, -0.4089, 0.9779, 0.05372, -0.2022, -0.2024, -0.6407, 0.7406, -0.2024, 0.7428, -0.6382, -0.4572, 0.6245, -0.6332, -0.457, -0.6354, 0.6224, -0.5706, -0.515, 0.6397, -0.4855, -0.5915, 0.6438, -0.3122, -0.645, 0.6975, -0.2127, -0.626, 0.7502, -0.9319, -0.3433, -0.117, -0.4266, 0.3501, -0.834, -0.7225, 0.2501, -0.6446, -0.9771, -0.1088, 0.183, 0.3284, 0.6788, -0.6568, -0.7878, 0.523, -0.3253, 0.2127, 0.7524, -0.6234, -0.5706, -0.515, 0.6397, -0.9832, 0.1578, -0.09178, -0.4855, -0.5915, 0.6438, -0.3122, -0.645, 0.6975, 0.061, -0.6842, 0.7268, -0.2127, -0.626, 0.7502, -0.3122, -0.645, 0.6975, -0.4855, -0.5915, 0.6438, -0.489, -0.6376, 0.5952, -0.3361, -0.6407, 0.6904, -0.9832, 0.1578, -0.09178, -0.7878, 0.523, -0.3253, -0.4266, 0.3501, -0.834, -0.9319, -0.3433, -0.117, -0.5706, -0.515, 0.6397, 0.2127, 0.7524, -0.6234, -0.7878, 0.523, -0.3253, -0.9832, 0.1578, -0.09178, 0.1087, -0.3276, -0.9385, 0.04805, -0.3257, -0.9443, 0.07323, 0.4574, -0.8862, 0.1228, 0.4558, -0.8816, 0.5705, 0.6415, -0.5128, 0.7744, 0.4701, -0.4236, 0.471, 0.6346, -0.6127, 0.061, -0.6842, 0.7268, 0.6794, -0.5197, 0.518, 0.8695, 0.02875, -0.4931, 0.7744, 0.4701, -0.4236, 0.7744, 0.4701, -0.4236, 0.5705, 0.6415, -0.5128, -0.2127, -0.626, 0.7502, 0.061, -0.6842, 0.7268, -0.07323, -0.4574, 0.8862, -0.0496, -0.8667, 0.4963, 0.08803, -0.9818, 0.1686, 0.03799, -0.1169, 0.9924, -0.2858, 0.3789, -0.8802, -0.7225, 0.2501, -0.6446, -0.4266, 0.3501, -0.834, 0.3084, 0.6397, -0.7041, -0.2024, -0.6407, 0.7406, 0.1869, -0.6169, 0.7645, 0.1868, 0.7667, -0.6143, -0.2024, 0.7428, -0.6382, 0.06558, -0.6769, 0.7331, -0.09547, -0.7325, 0.6741, -0.5568, -0.8096, 0.1859, -0.4756, -0.8511, 0.2222, 0.7954, 0.1794, -0.5789, 0.1868, 0.7667, -0.6143, 0.1869, -0.6169, 0.7645, 0.7952, -0.5798, 0.1773, -0.1205, 0.7112, -0.6926, -0.4572, 0.6245, -0.6332, -0.2024, 0.7428, -0.6382, -0.7595, -0.6427, 0.1005, 0.06792, -0.9975, 0.01775, 0.6794, -0.5197, 0.518, -0.3361, -0.6407, 0.6904, -0.2024, -0.6407, 0.7406, -0.457, -0.6354, 0.6224, -0.1205, -0.6953, 0.7086, 0.2301, 0.1083, -0.9671, 0.1228, 0.4558, -0.8816, 0.09906, 0.8652, -0.4916, 0.1801, 0.9732, -0.1433, 0.1022, -0.7004, 0.7064, 0.7952, -0.5798, 0.1773, 0.1869, -0.6169, 0.7645, -0.9771, -0.1088, 0.183, -0.7825, -0.6225, -0.01429, -0.489, -0.6376, 0.5952, -0.9319, -0.3433, -0.117, -0.1228, -0.4558, 0.8816, -0.09908, -0.8652, 0.4916, -0.0496, -0.8667, 0.4963, -0.07323, -0.4574, 0.8862, -0.02632, 0.9596, 0.28, -0.08812, 0.9817, -0.1686, -0.23, -0.1083, 0.9671, -0.1087, 0.3276, 0.9385, 0.1868, 0.7667, -0.6143, 0.7954, 0.1794, -0.5789, 0.1165, 0.7256, -0.6782, -0.1467, 0.333, -0.9314, -0.2858, 0.3789, -0.8802, 0.3084, 0.6397, -0.7041, 0.4682, 0.6366, -0.6128, -0.03435, -0.9577, -0.2858, 0.04805, -0.3257, -0.9443, 0.1087, -0.3276, -0.9385, 0.02631, -0.9596, -0.28, 0.09906, 0.8652, -0.4916, 0.04958, 0.8667, -0.4963, -0.02632, 0.9596, 0.28, 0.03439, 0.9577, 0.2858, -0.1799, -0.9732, 0.1433, -0.23, -0.1083, 0.9671, -0.08812, 0.9817, -0.1686, -0.03794, 0.1169, -0.9924, -0.5706, -0.515, 0.6397, -0.2127, -0.626, 0.7502, 0.5705, 0.6415, -0.5128, 0.2127, 0.7524, -0.6234, 0.6075, 0.03944, -0.7933, -0.1467, 0.333, -0.9314, 0.4682, 0.6366, -0.6128, 0.8695, 0.02875, -0.4931, 0.6794, -0.5197, 0.518, 0.06792, -0.9975, 0.01775, 0.6075, 0.03944, -0.7933, 0.8695, 0.02875, -0.4931, -0.8302, -0.06617, 0.5535, -0.9778, 0.1258, -0.1677, -0.4078, -0.1642, -0.8982, -0.9801, -0.1304, 0.1497, 0.04958, 0.8667, -0.4963, 0.07323, 0.4574, -0.8862, -0.03794, 0.1169, -0.9924, -0.08812, 0.9817, -0.1686, 0.7952, -0.5798, 0.1773, 0.8442, -0.5359, -0.006136, 0.9779, 0.05372, -0.2022, 0.7954, 0.1794, -0.5789, 0.07323, 0.4574, -0.8862, 0.04805, -0.3257, -0.9443, -0.03794, 0.1169, -0.9924, -0.07323, -0.4574, 0.8862, -0.04802, 0.3256, 0.9443, -0.1087, 0.3276, 0.9385, -0.1228, -0.4558, 0.8816, -0.1799, -0.9732, 0.1433, -0.03794, 0.1169, -0.9924, 0.04805, -0.3257, -0.9443, -0.03435, -0.9577, -0.2858, -0.1799, -0.9732, 0.1433, -0.03435, -0.9577, -0.2858, -0.09908, -0.8652, 0.4916, 0.09906, 0.8652, -0.4916, 0.1228, 0.4558, -0.8816, 0.07323, 0.4574, -0.8862, 0.04958, 0.8667, -0.4963, -0.1228, -0.4558, 0.8816, -0.1087, 0.3276, 0.9385, -0.23, -0.1083, 0.9671, 0.03799, -0.1169, 0.9924, 0.08803, -0.9818, 0.1686, 0.2301, 0.1083, -0.9671, 0.1801, 0.9732, -0.1433, -0.07323, -0.4574, 0.8862, 0.03799, -0.1169, 0.9924, -0.04802, 0.3256, 0.9443, 0.1801, 0.9732, -0.1433, 0.09906, 0.8652, -0.4916, 0.03439, 0.9577, 0.2858, 0.1165, 0.7256, -0.6782, -0.1205, 0.7112, -0.6926, -0.2024, 0.7428, -0.6382, 0.1868, 0.7667, -0.6143, -0.1799, -0.9732, 0.1433, -0.09908, -0.8652, 0.4916, -0.1228, -0.4558, 0.8816, -0.23, -0.1083, 0.9671, 0.08803, -0.9818, 0.1686, 0.02631, -0.9596, -0.28, 0.1087, -0.3276, -0.9385, 0.2301, 0.1083, -0.9671, -0.08812, 0.9817, -0.1686, -0.02632, 0.9596, 0.28, 0.04958, 0.8667, -0.4963, 0.08803, -0.9818, 0.1686, -0.0496, -0.8667, 0.4963, 0.02631, -0.9596, -0.28, 0.1228, 0.4558, -0.8816, 0.2301, 0.1083, -0.9671, 0.1087, -0.3276, -0.9385, -0.2024, -0.6407, 0.7406, -0.1205, -0.6953, 0.7086, 0.1022, -0.7004, 0.7064, 0.1869, -0.6169, 0.7645, 0.4104, -0.9105, 0.04941, 0.6261, -0.5324, 0.5697, 0.1214, -0.6933, 0.7104, 0.2503, -0.6364, 0.7296, 0.1825, 0.645, -0.7421, -0.111, 0.7021, -0.7033, -0.1213, 0.7128, -0.6908, 0.122, 0.7127, -0.6908, 0.2503, -0.6364, 0.7296, -0.1478, -0.672, 0.7256, -0.5103, -0.8452, 0.1588, 0.4104, -0.9105, 0.04941, -0.7225, 0.2501, -0.6446, -0.2858, 0.3789, -0.8802, -0.1467, 0.333, -0.9314, 0.6075, 0.03944, -0.7933, 0.06792, -0.9975, 0.01775, -0.7595, -0.6427, 0.1005, -0.7825, -0.6225, -0.01429, -0.9771, -0.1088, 0.183, 0.1022, -0.7004, 0.7064, -0.1205, -0.6953, 0.7086, -0.09547, -0.7325, 0.6741, 0.06558, -0.6769, 0.7331, -0.457, -0.6354, 0.6224, -0.4572, 0.6245, -0.6332, -0.9778, 0.1258, -0.1677, -0.8302, -0.06617, 0.5535, -0.4756, -0.8511, 0.2222, -0.2128, -0.9043, 0.37, 0.8442, -0.5359, -0.006136, 0.06558, -0.6769, 0.7331, -0.8783, -0.1587, 0.451, -0.1478, -0.672, 0.7256, -0.1207, -0.6933, 0.7104, -0.6258, -0.5325, 0.57, -0.111, 0.7021, -0.7033, -0.895, 0.3884, -0.2192, -0.6262, 0.5716, -0.5302, -0.1213, 0.7128, -0.6908, 0.3084, 0.6397, -0.7041, -0.4266, 0.3501, -0.834, -0.7878, 0.523, -0.3253, 0.3284, 0.6788, -0.6568, -0.365, 0.1363, -0.921, -0.478, 0.1346, -0.868, -0.06934, 0.6795, -0.7304, 0.102, 0.6775, -0.7284, -0.3361, -0.6407, 0.6904, 0.6794, -0.5197, 0.518, 0.061, -0.6842, 0.7268, -0.3122, -0.645, 0.6975, -0.478, 0.1346, -0.868, -0.4078, -0.1642, -0.8982, -0.9778, 0.1258, -0.1677, -0.06934, 0.6795, -0.7304, -0.9319, -0.3433, -0.117, -0.489, -0.6376, 0.5952, -0.4855, -0.5915, 0.6438, -0.9832, 0.1578, -0.09178, 0.4682, 0.6366, -0.6128, 0.3084, 0.6397, -0.7041, 0.3284, 0.6788, -0.6568, 0.471, 0.6346, -0.6127, 0.8695, 0.02875, -0.4931, 0.4682, 0.6366, -0.6128, 0.471, 0.6346, -0.6127, 0.7744, 0.4701, -0.4236, 0.06558, -0.6769, 0.7331, 0.8442, -0.5359, -0.006136, 0.7952, -0.5798, 0.1773, 0.1022, -0.7004, 0.7064, -0.9801, -0.1304, 0.1497, -0.5568, -0.8096, 0.1859, -0.09547, -0.7325, 0.6741, -0.8302, -0.06617, 0.5535, 0.102, 0.6775, -0.7284, -0.06934, 0.6795, -0.7304, -0.1205, 0.7112, -0.6926, 0.1165, 0.7256, -0.6782, -0.06934, 0.6795, -0.7304, -0.9778, 0.1258, -0.1677, -0.4572, 0.6245, -0.6332, -0.1205, 0.7112, -0.6926, -0.8302, -0.06617, 0.5535, -0.09547, -0.7325, 0.6741, -0.1205, -0.6953, 0.7086, -0.457, -0.6354, 0.6224, 0.3994, -0.8205, -0.4089, -0.365, 0.1363, -0.921, 0.102, 0.6775, -0.7284, 0.9779, 0.05372, -0.2022, 0.9779, 0.05372, -0.2022, 0.102, 0.6775, -0.7284, 0.1165, 0.7256, -0.6782, 0.7954, 0.1794, -0.5789, 0.4104, -0.9105, 0.04941, -0.5103, -0.8452, 0.1588, -0.6171, -0.7183, 0.3211, -0.7404, 0.3466, -0.5758, -0.51, 0.1614, -0.8449, 0.422, -0.3634, -0.8306, -0.51, 0.1614, -0.8449, -0.7404, 0.3466, -0.5758, -0.895, 0.3884, -0.2192, -0.111, 0.7021, -0.7033, -0.6171, -0.7183, 0.3211, -0.5103, -0.8452, 0.1588, -0.1478, -0.672, 0.7256, -0.8783, -0.1587, 0.451, 0.1214, -0.6933, 0.7104, -0.1207, -0.6933, 0.7104, -0.1478, -0.672, 0.7256, 0.2503, -0.6364, 0.7296, 0.422, -0.3634, -0.8306, -0.51, 0.1614, -0.8449, -0.111, 0.7021, -0.7033, 0.1825, 0.645, -0.7421, -0.6258, -0.5325, 0.57, -0.6262, 0.5716, -0.5302, -0.895, 0.3884, -0.2192, -0.8783, -0.1587, 0.451, -0.06354, -0.7171, 0.6941, -0.03983, -0.698, 0.715, -0.02204, -0.6835, 0.7296, -0.01005, -0.645, 0.7641, 0.04369, -0.6738, 0.7376, 0.1258, -0.6141, 0.7791, 0.112, -0.748, 0.6542, 0.1046, -0.7471, 0.6564, 0.112, -0.748, 0.6542, 0.1342, -0.8355, 0.5328, 0.1046, -0.7471, 0.6564, 0.03882, -0.6879, 0.7248, 0.03942, -0.6862, 0.7263, 0.03455, -0.6704, 0.7412, 0.03387, -0.6704, 0.7413, -2.37e-07, -0.7081, 0.7061, -2.37e-07, -0.7081, 0.7061, -2.37e-07, -0.7081, 0.7061, -2.37e-07, -0.7081, 0.7061, 0.04382, -0.7013, 0.7115, 0.04605, -0.7028, 0.7099, 0.03942, -0.6862, 0.7263, 0.03882, -0.6879, 0.7248, 0.04409, -0.7014, 0.7114, -0.02141, -0.7085, 0.7054, 0.00411, -0.71, 0.7042, 0.01625, -0.7321, 0.681, -0.02406, -0.7086, 0.7052, -0.02141, -0.7085, 0.7054, 0.03064, -0.7111, 0.7025, 0.01625, -0.7321, 0.681, 0.00411, -0.71, 0.7042, 0.03064, -0.7111, 0.7025, -0.01293, -0.6083, 0.7936, -0.04009, -0.6225, 0.7816, -0.06354, -0.7171, 0.6941, -0.01005, -0.645, 0.7641, 0.002746, -0.6039, 0.7971])] * 3)])
me_scene_002 = bpy.data.meshes.new('Scene.002')
me_scene_002.from_pydata([(-1.0, 0.9827, 2.053), (-1.0, 1.053, 1.982), (1.0, -1.068, 0.002039), (1.0, -0.9972, -0.06867), (1.0, 0.9827, 2.053), (1.0, 1.053, 1.982)], [], [(1, 3, 2, 0), (2, 3, 5, 4), (1, 5, 3), (0, 2, 4), (4, 5, 1, 0)])
me_scene_002.polygons.foreach_set('use_smooth', [True] * 5)
_k = set([(0, 1), (0, 2), (0, 4), (1, 3), (1, 5), (2, 3), (2, 4), (3, 5), (4, 5)])
me_scene_002.attributes.new('sharp_edge', 'BOOLEAN', 'EDGE').data.foreach_set('value', [ (min(e.vertices), max(e.vertices)) in _k for e in me_scene_002.edges])
_uv = me_scene_002.uv_layers.new(name='UVSet0')
_uv.uv.foreach_set('vector', [0.0, 0.0, 1.0, 1.0, 0.0, 0.0, 0.0, 0.0, 0.0, 0.0, 1.0, 0.0, 1.0, 1.0, 0.0, 1.0, 0.0, 0.0, 1.0, 0.0, 1.0, 1.0, 0.0, 0.0, 1.0, 1.0, 1.0, 0.0, 0.0, 0.0, 1.0, 0.0, 1.0, 1.0, 0.0, 1.0])
_uv.active_render = True
_uv = me_scene_002.uv_layers.new(name='UVSet1')
_uv.uv.foreach_set('vector', [0.6903, 0.3097, 0.9959, 0.004056, 0.3472, 0.3472, 0.3097, 0.004056, 0.3472, 0.3472, 0.6528, 0.3472, 0.6528, 0.6528, 0.3472, 0.6528, 0.6903, 0.3097, 0.6903, 0.004056, 0.9959, 0.004056, 0.3097, 0.004056, 0.004056, 0.3097, 0.3097, 0.3097, 0.3472, 0.004056, 0.6528, 0.004056, 0.6528, 0.3097, 0.3472, 0.3097])
me_scene_002.materials.append(mat_straw_roof_001)
me_scene_002.use_remesh_fix_poles = True
me_scene_002.use_remesh_preserve_attributes = False
me_scene_002.update()
me_scene_002.normals_split_custom_set([tuple(v) for v in zip(*[iter([-0.8232, -0.4014, -0.4014, -0.8232, -0.4014, -0.4014, -0.8232, -0.4014, -0.4014, -0.8232, -0.4014, -0.4014, 1.0, -1.541e-07, 5.813e-08, 1.0, -1.541e-07, 5.813e-08, 1.0, -1.541e-07, 5.813e-08, 1.0, -1.541e-07, 5.813e-08, 0.0, 0.7071, -0.7071, 0.0, 0.7071, -0.7071, 0.0, 0.7071, -0.7071, 0.0, -0.7071, 0.7071, 0.0, -0.7071, 0.7071, 0.0, -0.7071, 0.7071, 0.0, 0.7071, 0.7071, 0.0, 0.7071, 0.7071, 0.0, 0.7071, 0.7071, 0.0, 0.7071, 0.7071])] * 3)])

# ---- objects
ob_new = bpy.data.objects.new('New', me_scene)
ob_broken = bpy.data.objects.new('Broken', me_scene_001)
ob_lod = bpy.data.objects.new('Lod', me_scene_002)

# ---- transforms, parenting, visibility, modifiers, constraints
ob_new.location = (0.0, 0.0, 0.0)
ob_new.color = (0.8, 0.8, 0.8, 1.0)
ob_broken.location = (0.0, 0.0, 0.0)
ob_broken.color = (0.8, 0.8, 0.8, 1.0)
ob_lod.location = (0.0, 0.0, 0.0)
ob_lod.color = (0.8, 0.8, 0.8, 1.0)

# ---- collection membership
scene.collection.objects.link(ob_new)
scene.collection.objects.link(ob_broken)
scene.collection.objects.link(ob_lod)

# ---- scene / render settings (as saved in the file)
scene.frame_start = 1; scene.frame_end = 250; scene.frame_set(1)
scene.render.engine = 'BLENDER_EEVEE_NEXT'
scene.render.fps = 25
scene.cycles.sampling_pattern = 'TABULATED_SOBOL'
scene.cycles.use_light_tree = False
scene.view_settings.view_transform = 'Filmic'
bpy.context.view_layer.update()

# ---- added for rendering (the .blend has no active camera and no usable light): camera, sun
cam_auto = bpy.data.cameras.new('AutoCamera')
cam_auto.lens = 50.0
cam_auto.sensor_width = 36.0
cam_auto.clip_end = 1000.0
ob_auto_camera = bpy.data.objects.new('AutoCamera', cam_auto)
scene.collection.objects.link(ob_auto_camera)
ob_auto_camera.location = (4.0532, -5.01325, 4.45454)
ob_auto_camera.rotation_euler = (1.09748, -7.21219e-08, 0.694738)
scene.camera = ob_auto_camera
light_auto_sun = bpy.data.lights.new('AutoSun', 'SUN')
light_auto_sun.energy = 3.0
light_auto_sun.angle = 0.0523599
ob_auto_sun = bpy.data.objects.new('AutoSun', light_auto_sun)
scene.collection.objects.link(ob_auto_sun)
ob_auto_sun.rotation_euler = (0.872665, 0.174533, 0.523599)
bpy.context.view_layer.update()
